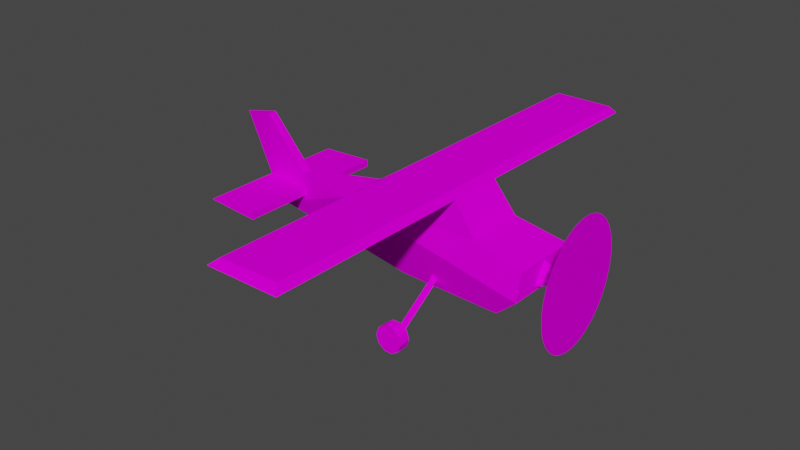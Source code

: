 # Source: spn_redbaron.blend  (saved by Blender 3.3.6; exported with 4.5.12 LTS)
import bpy
from mathutils import Matrix  # noqa: F401  (used for matrix-valued properties, if any)

bpy.ops.wm.read_factory_settings(use_empty=True)
scene = bpy.context.scene
scene.name = 'Scene'

# ---- collections
col_collection = bpy.data.collections.new('Collection'); scene.collection.children.link(col_collection)

# ---- images (referenced by path relative to the original .blend; pixels are not part of the script)
import os
ASSET_DIR = os.environ.get("B2B_ASSET_DIR", "")  # directory of the original .blend (textures are referenced by path, not embedded)
HERE = os.path.dirname(os.path.abspath(__file__))  # packed textures are extracted next to this script under _unpacked/

def load_image(name, relpath, width, height, colorspace="sRGB"):
    """Load a texture the original file referenced (path relative to the .blend, or extracted next to this script)."""
    p = next((c for c in (os.path.join(HERE, relpath), os.path.join(ASSET_DIR, relpath)) if relpath and os.path.exists(c)), "")
    if p:
        img = bpy.data.images.load(p, check_existing=True)
        img.name = name
    else:  # same state as the original file: an image datablock whose file is absent (Cycles renders it pink)
        img = bpy.data.images.new(name, width, height)
        img.source = "FILE"
        img.filepath = "//" + (relpath or name)
    img.colorspace_settings.name = colorspace
    return img
img_level5_sandsurface_png_001 = load_image('level5_sandsurface.png.001', 'level5_sandsurface.png', 1024, 1024, 'sRGB')
img_level5_rock2_png_001 = load_image('level5_rock2.png.001', 'level5_rock2.png', 1024, 1024, 'sRGB')
img_level5_lighthbar_png_001 = load_image('level5_lighthbar.png.001', 'level5_lighthbar.png', 1024, 1024, 'sRGB')
img_level5_bush2_png_001 = load_image('level5_bush2.png.001', 'level5_bush2.png', 1024, 1024, 'sRGB')
img_level5_wallnotwhite128_png_001 = load_image('level5_wallnotwhite128.png.001', 'level5_wallnotwhite128.png', 1024, 1024, 'sRGB')
img_level5_sea64_png_001 = load_image('level5_sea64.png.001', 'level5_sea64.png', 1024, 1024, 'sRGB')
img_level5_wall2_png_001 = load_image('level5_wall2.png.001', 'level5_wall2.png', 1024, 1024, 'sRGB')
img_level5_sandrock64_png_001 = load_image('level5_sandrock64.png.001', 'level5_sandrock64.png', 1024, 1024, 'sRGB')
img_level5_wall_png_001 = load_image('level5_wall.png.001', 'level5_wall.png', 1024, 1024, 'sRGB')
img_level5_hotel2_png_001 = load_image('level5_hotel2.png.001', 'level5_hotel2.png', 1024, 1024, 'sRGB')
img_level5_sand2sea_png_001 = load_image('level5_sand2sea.png.001', 'level5_sand2sea.png', 1024, 1024, 'sRGB')
img_level5_wood_png_001 = load_image('level5_wood.png.001', 'level5_wood.png', 1024, 1024, 'sRGB')
img_level5_jetskipage2_png_001 = load_image('level5_jetskipage2.png.001', 'level5_jetskipage2.png', 1024, 1024, 'sRGB')
img_level5_hotelc_png_001 = load_image('level5_hotelc.png.001', 'level5_hotelc.png', 1024, 1024, 'sRGB')
img_level5_palmbark_png_001 = load_image('level5_palmbark.png.001', 'level5_palmbark.png', 1024, 1024, 'sRGB')
img_level5_hotel3_png_001 = load_image('level5_hotel3.png.001', 'level5_hotel3.png', 1024, 1024, 'sRGB')
img_level5_psx_hotel1x_png_001 = load_image('level5_psx_hotel1x.png.001', 'level5_psx_hotel1x.png', 1024, 1024, 'sRGB')
img_level5_psx_hotel1_png_001 = load_image('level5_psx_hotel1.png.001', 'level5_psx_hotel1.png', 1024, 1024, 'sRGB')
img_level5_hotel1_png_001 = load_image('level5_hotel1.png.001', 'level5_hotel1.png', 1024, 1024, 'sRGB')
img_level5_roofwall_png_001 = load_image('level5_roofwall.png.001', 'level5_roofwall.png', 1024, 1024, 'sRGB')
img_level5_roof_png_001 = load_image('level5_roof.png.001', 'level5_roof.png', 1024, 1024, 'sRGB')
img_level5_hotela_png_001 = load_image('level5_hotela.png.001', 'level5_hotela.png', 1024, 1024, 'sRGB')
img_level5_hotelb_png_001 = load_image('level5_hotelb.png.001', 'level5_hotelb.png', 1024, 1024, 'sRGB')
img_level5_sponser1_png_001 = load_image('level5_sponser1.png.001', 'level5_sponser1.png', 1024, 1024, 'sRGB')
img_level5_surfboards2_png_001 = load_image('level5_surfboards2.png.001', 'level5_surfboards2.png', 1024, 1024, 'sRGB')
img_level5_umb64_png_001 = load_image('level5_umb64.png.001', 'level5_umb64.png', 1024, 1024, 'sRGB')
img_level5_sponser2_png_001 = load_image('level5_sponser2.png.001', 'level5_sponser2.png', 1024, 1024, 'sRGB')
img_level5_sponser3_png_001 = load_image('level5_sponser3.png.001', 'level5_sponser3.png', 1024, 1024, 'sRGB')
img_level5_seagull64_png_001 = load_image('level5_seagull64.png.001', 'level5_seagull64.png', 1024, 1024, 'sRGB')
img_level5_speedb128_png_001 = load_image('level5_speedb128.png.001', 'level5_speedb128.png', 1024, 1024, 'sRGB')
img_level5_flagspain64_png_001 = load_image('level5_flagspain64.png.001', 'level5_flagspain64.png', 1024, 1024, 'sRGB')
img_level5_plane_png_001 = load_image('level5_plane.png.001', 'level5_plane.png', 1024, 1024, 'sRGB')
img_level5_heliblade64_png_001 = load_image('level5_heliblade64.png.001', 'level5_heliblade64.png', 1024, 1024, 'sRGB')
img_trackset00_trk_c1_straight_png = load_image('trackset00_trk_c1_straight.png', 'trackset00_trk_c1_straight.png', 1024, 1024, 'sRGB')
img_trackset00_trk_sidewall_sand_png = load_image('trackset00_trk_sidewall_sand.png', 'trackset00_trk_sidewall_sand.png', 1024, 1024, 'sRGB')
img_trackset00_trk_c1_inout_png = load_image('trackset00_trk_c1_inout.png', 'trackset00_trk_c1_inout.png', 1024, 1024, 'sRGB')
img_trackset00_trk_c1_hill_png = load_image('trackset00_trk_c1_hill.png', 'trackset00_trk_c1_hill.png', 1024, 1024, 'sRGB')
img_trackset00_trk_c1_topend_png = load_image('trackset00_trk_c1_topend.png', 'trackset00_trk_c1_topend.png', 1024, 1024, 'sRGB')
img_trackset00_trk_64chevrons_png = load_image('trackset00_trk_64chevrons.png', 'trackset00_trk_64chevrons.png', 1024, 1024, 'sRGB')
img_trackset00_trk_curb_png = load_image('trackset00_trk_curb.png', 'trackset00_trk_curb.png', 1024, 1024, 'sRGB')
img_trackset00_trk_c1_turn_png = load_image('trackset00_trk_c1_turn.png', 'trackset00_trk_c1_turn.png', 1024, 1024, 'sRGB')
img_trackset00_trk_s3_sandhalf_png = load_image('trackset00_trk_s3_sandhalf.png', 'trackset00_trk_s3_sandhalf.png', 1024, 1024, 'sRGB')
img_trackset00_trk_s2_sandpatch_png = load_image('trackset00_trk_s2_sandpatch.png', 'trackset00_trk_s2_sandpatch.png', 1024, 1024, 'sRGB')
img_trackset00_trk_pitwall_png = load_image('trackset00_trk_pitwall.png', 'trackset00_trk_pitwall.png', 1024, 1024, 'sRGB')
img_trackset00_trk_pitmetal_png = load_image('trackset00_trk_pitmetal.png', 'trackset00_trk_pitmetal.png', 1024, 1024, 'sRGB')
img_trackset00_trk_64chevback_png = load_image('trackset00_trk_64chevback.png', 'trackset00_trk_64chevback.png', 1024, 1024, 'sRGB')
img_trackset00_trk_startline_png = load_image('trackset00_trk_startline.png', 'trackset00_trk_startline.png', 1024, 1024, 'sRGB')
img_trackset00_trk_pitfloor_png = load_image('trackset00_trk_pitfloor.png', 'trackset00_trk_pitfloor.png', 1024, 1024, 'sRGB')
img_trackset00_trk_tubeglass_png = load_image('trackset00_trk_tubeglass.png', 'trackset00_trk_tubeglass.png', 1024, 1024, 'sRGB')
img_trackset00_trk_pitchevrons_png = load_image('trackset00_trk_pitchevrons.png', 'trackset00_trk_pitchevrons.png', 1024, 1024, 'sRGB')
img_trackset00_trk_warninglight_png = load_image('trackset00_trk_warninglight.png', 'trackset00_trk_warninglight.png', 1024, 1024, 'sRGB')
img_trackset00_trk_c2_inout_png = load_image('trackset00_trk_c2_inout.png', 'trackset00_trk_c2_inout.png', 1024, 1024, 'sRGB')
img_trackset00_trk_c2_hill_png = load_image('trackset00_trk_c2_hill.png', 'trackset00_trk_c2_hill.png', 1024, 1024, 'sRGB')
img_level5_sandsurface_png_002 = load_image('level5_sandsurface.png.002', 'level5_sandsurface.png', 1024, 1024, 'sRGB')
img_level5_rock2_png_002 = load_image('level5_rock2.png.002', 'level5_rock2.png', 1024, 1024, 'sRGB')
img_level5_lighthbar_png_002 = load_image('level5_lighthbar.png.002', 'level5_lighthbar.png', 1024, 1024, 'sRGB')
img_level5_bush2_png_002 = load_image('level5_bush2.png.002', 'level5_bush2.png', 1024, 1024, 'sRGB')
img_level5_wallnotwhite128_png_002 = load_image('level5_wallnotwhite128.png.002', 'level5_wallnotwhite128.png', 1024, 1024, 'sRGB')
img_level5_sea64_png_002 = load_image('level5_sea64.png.002', 'level5_sea64.png', 1024, 1024, 'sRGB')
img_level5_wall2_png_002 = load_image('level5_wall2.png.002', 'level5_wall2.png', 1024, 1024, 'sRGB')
img_level5_sandrock64_png_002 = load_image('level5_sandrock64.png.002', 'level5_sandrock64.png', 1024, 1024, 'sRGB')
img_level5_wall_png_002 = load_image('level5_wall.png.002', 'level5_wall.png', 1024, 1024, 'sRGB')
img_level5_hotel2_png_002 = load_image('level5_hotel2.png.002', 'level5_hotel2.png', 1024, 1024, 'sRGB')
img_level5_sand2sea_png_002 = load_image('level5_sand2sea.png.002', 'level5_sand2sea.png', 1024, 1024, 'sRGB')
img_level5_wood_png_002 = load_image('level5_wood.png.002', 'level5_wood.png', 1024, 1024, 'sRGB')
img_level5_jetskipage2_png_002 = load_image('level5_jetskipage2.png.002', 'level5_jetskipage2.png', 1024, 1024, 'sRGB')
img_level5_hotelc_png_002 = load_image('level5_hotelc.png.002', 'level5_hotelc.png', 1024, 1024, 'sRGB')
img_level5_palmbark_png_002 = load_image('level5_palmbark.png.002', 'level5_palmbark.png', 1024, 1024, 'sRGB')
img_level5_hotel3_png_002 = load_image('level5_hotel3.png.002', 'level5_hotel3.png', 1024, 1024, 'sRGB')
img_level5_psx_hotel1x_png_002 = load_image('level5_psx_hotel1x.png.002', 'level5_psx_hotel1x.png', 1024, 1024, 'sRGB')
img_level5_psx_hotel1_png_002 = load_image('level5_psx_hotel1.png.002', 'level5_psx_hotel1.png', 1024, 1024, 'sRGB')
img_level5_hotel1_png_002 = load_image('level5_hotel1.png.002', 'level5_hotel1.png', 1024, 1024, 'sRGB')
img_level5_roofwall_png_002 = load_image('level5_roofwall.png.002', 'level5_roofwall.png', 1024, 1024, 'sRGB')
img_level5_roof_png_002 = load_image('level5_roof.png.002', 'level5_roof.png', 1024, 1024, 'sRGB')
img_level5_hotela_png_002 = load_image('level5_hotela.png.002', 'level5_hotela.png', 1024, 1024, 'sRGB')
img_level5_hotelb_png_002 = load_image('level5_hotelb.png.002', 'level5_hotelb.png', 1024, 1024, 'sRGB')
img_level5_sponser1_png_002 = load_image('level5_sponser1.png.002', 'level5_sponser1.png', 1024, 1024, 'sRGB')
img_level5_surfboards2_png_002 = load_image('level5_surfboards2.png.002', 'level5_surfboards2.png', 1024, 1024, 'sRGB')
img_level5_umb64_png_002 = load_image('level5_umb64.png.002', 'level5_umb64.png', 1024, 1024, 'sRGB')
img_level5_sponser2_png_002 = load_image('level5_sponser2.png.002', 'level5_sponser2.png', 1024, 1024, 'sRGB')
img_level5_sponser3_png_002 = load_image('level5_sponser3.png.002', 'level5_sponser3.png', 1024, 1024, 'sRGB')
img_level5_seagull64_png_002 = load_image('level5_seagull64.png.002', 'level5_seagull64.png', 1024, 1024, 'sRGB')
img_level5_speedb128_png_002 = load_image('level5_speedb128.png.002', 'level5_speedb128.png', 1024, 1024, 'sRGB')
img_level5_flagspain64_png_002 = load_image('level5_flagspain64.png.002', 'level5_flagspain64.png', 1024, 1024, 'sRGB')
img_level5_plane_png_002 = load_image('level5_plane.png.002', 'level5_plane.png', 1024, 1024, 'sRGB')
img_level5_heliblade64_png_002 = load_image('level5_heliblade64.png.002', 'level5_heliblade64.png', 1024, 1024, 'sRGB')
img_trackset00_trk_c1_straight_png_001 = load_image('trackset00_trk_c1_straight.png.001', 'trackset00_trk_c1_straight.png', 1024, 1024, 'sRGB')
img_trackset00_trk_sidewall_sand_png_001 = load_image('trackset00_trk_sidewall_sand.png.001', 'trackset00_trk_sidewall_sand.png', 1024, 1024, 'sRGB')
img_trackset00_trk_c1_inout_png_001 = load_image('trackset00_trk_c1_inout.png.001', 'trackset00_trk_c1_inout.png', 1024, 1024, 'sRGB')
img_trackset00_trk_c1_hill_png_001 = load_image('trackset00_trk_c1_hill.png.001', 'trackset00_trk_c1_hill.png', 1024, 1024, 'sRGB')
img_trackset00_trk_c1_topend_png_001 = load_image('trackset00_trk_c1_topend.png.001', 'trackset00_trk_c1_topend.png', 1024, 1024, 'sRGB')
img_trackset00_trk_64chevrons_png_001 = load_image('trackset00_trk_64chevrons.png.001', 'trackset00_trk_64chevrons.png', 1024, 1024, 'sRGB')
img_trackset00_trk_curb_png_001 = load_image('trackset00_trk_curb.png.001', 'trackset00_trk_curb.png', 1024, 1024, 'sRGB')
img_trackset00_trk_c1_turn_png_001 = load_image('trackset00_trk_c1_turn.png.001', 'trackset00_trk_c1_turn.png', 1024, 1024, 'sRGB')
img_trackset00_trk_s3_sandhalf_png_001 = load_image('trackset00_trk_s3_sandhalf.png.001', 'trackset00_trk_s3_sandhalf.png', 1024, 1024, 'sRGB')
img_trackset00_trk_s2_sandpatch_png_001 = load_image('trackset00_trk_s2_sandpatch.png.001', 'trackset00_trk_s2_sandpatch.png', 1024, 1024, 'sRGB')
img_trackset00_trk_pitwall_png_001 = load_image('trackset00_trk_pitwall.png.001', 'trackset00_trk_pitwall.png', 1024, 1024, 'sRGB')
img_trackset00_trk_pitmetal_png_001 = load_image('trackset00_trk_pitmetal.png.001', 'trackset00_trk_pitmetal.png', 1024, 1024, 'sRGB')
img_trackset00_trk_64chevback_png_001 = load_image('trackset00_trk_64chevback.png.001', 'trackset00_trk_64chevback.png', 1024, 1024, 'sRGB')
img_trackset00_trk_startline_png_001 = load_image('trackset00_trk_startline.png.001', 'trackset00_trk_startline.png', 1024, 1024, 'sRGB')
img_trackset00_trk_pitfloor_png_001 = load_image('trackset00_trk_pitfloor.png.001', 'trackset00_trk_pitfloor.png', 1024, 1024, 'sRGB')
img_trackset00_trk_tubeglass_png_001 = load_image('trackset00_trk_tubeglass.png.001', 'trackset00_trk_tubeglass.png', 1024, 1024, 'sRGB')
img_trackset00_trk_pitchevrons_png_001 = load_image('trackset00_trk_pitchevrons.png.001', 'trackset00_trk_pitchevrons.png', 1024, 1024, 'sRGB')
img_trackset00_trk_warninglight_png_001 = load_image('trackset00_trk_warninglight.png.001', 'trackset00_trk_warninglight.png', 1024, 1024, 'sRGB')
img_trackset00_trk_c2_inout_png_001 = load_image('trackset00_trk_c2_inout.png.001', 'trackset00_trk_c2_inout.png', 1024, 1024, 'sRGB')
img_trackset00_trk_c2_hill_png_001 = load_image('trackset00_trk_c2_hill.png.001', 'trackset00_trk_c2_hill.png', 1024, 1024, 'sRGB')

# ---- materials (node trees are filled in below, after node groups)
mat_level5_sandsurface = bpy.data.materials.new('level5_sandsurface')
mat_level5_sandsurface.alpha_threshold = 0.0
mat_level5_sandsurface.use_transparent_shadow = False
mat_level5_sandsurface.diffuse_color = (1.0, 1.0, 1.0, 1.0)
mat_level5_sandsurface.roughness = 0.5
mat_level5_rock2 = bpy.data.materials.new('level5_rock2')
mat_level5_rock2.alpha_threshold = 0.0
mat_level5_rock2.use_transparent_shadow = False
mat_level5_rock2.diffuse_color = (1.0, 1.0, 1.0, 1.0)
mat_level5_rock2.roughness = 0.5
mat_level5_lighthbar = bpy.data.materials.new('level5_lighthbar')
mat_level5_lighthbar.alpha_threshold = 0.0
mat_level5_lighthbar.use_transparent_shadow = False
mat_level5_lighthbar.diffuse_color = (1.0, 1.0, 1.0, 1.0)
mat_level5_lighthbar.roughness = 0.5
mat_level5_bush2 = bpy.data.materials.new('level5_bush2')
mat_level5_bush2.alpha_threshold = 0.0
mat_level5_bush2.use_transparent_shadow = False
mat_level5_bush2.diffuse_color = (1.0, 1.0, 1.0, 1.0)
mat_level5_bush2.roughness = 0.5
mat_level5_wallnotwhite128 = bpy.data.materials.new('level5_wallnotwhite128')
mat_level5_wallnotwhite128.alpha_threshold = 0.0
mat_level5_wallnotwhite128.use_transparent_shadow = False
mat_level5_wallnotwhite128.diffuse_color = (1.0, 1.0, 1.0, 1.0)
mat_level5_wallnotwhite128.roughness = 0.5
mat_level5_sea64 = bpy.data.materials.new('level5_sea64')
mat_level5_sea64.alpha_threshold = 0.0
mat_level5_sea64.use_transparent_shadow = False
mat_level5_sea64.diffuse_color = (1.0, 1.0, 1.0, 1.0)
mat_level5_sea64.roughness = 0.5
mat_level5_wall2 = bpy.data.materials.new('level5_wall2')
mat_level5_wall2.alpha_threshold = 0.0
mat_level5_wall2.use_transparent_shadow = False
mat_level5_wall2.diffuse_color = (1.0, 1.0, 1.0, 1.0)
mat_level5_wall2.roughness = 0.5
mat_level5_sandrock64 = bpy.data.materials.new('level5_sandrock64')
mat_level5_sandrock64.alpha_threshold = 0.0
mat_level5_sandrock64.use_transparent_shadow = False
mat_level5_sandrock64.diffuse_color = (1.0, 1.0, 1.0, 1.0)
mat_level5_sandrock64.roughness = 0.5
mat_level5_wall = bpy.data.materials.new('level5_wall')
mat_level5_wall.alpha_threshold = 0.0
mat_level5_wall.use_transparent_shadow = False
mat_level5_wall.diffuse_color = (1.0, 1.0, 1.0, 1.0)
mat_level5_wall.roughness = 0.5
mat_level5_hotel2 = bpy.data.materials.new('level5_hotel2')
mat_level5_hotel2.alpha_threshold = 0.0
mat_level5_hotel2.use_transparent_shadow = False
mat_level5_hotel2.diffuse_color = (1.0, 1.0, 1.0, 1.0)
mat_level5_hotel2.roughness = 0.5
mat_level5_sand2sea = bpy.data.materials.new('level5_sand2sea')
mat_level5_sand2sea.alpha_threshold = 0.0
mat_level5_sand2sea.use_transparent_shadow = False
mat_level5_sand2sea.diffuse_color = (1.0, 1.0, 1.0, 1.0)
mat_level5_sand2sea.roughness = 0.5
mat_level5_wood = bpy.data.materials.new('level5_wood')
mat_level5_wood.alpha_threshold = 0.0
mat_level5_wood.use_transparent_shadow = False
mat_level5_wood.diffuse_color = (1.0, 1.0, 1.0, 1.0)
mat_level5_wood.roughness = 0.5
mat_level5_jetskipage2 = bpy.data.materials.new('level5_jetskipage2')
mat_level5_jetskipage2.alpha_threshold = 0.0
mat_level5_jetskipage2.use_transparent_shadow = False
mat_level5_jetskipage2.diffuse_color = (1.0, 1.0, 1.0, 1.0)
mat_level5_jetskipage2.roughness = 0.5
mat_level5_hotelc = bpy.data.materials.new('level5_hotelc')
mat_level5_hotelc.alpha_threshold = 0.0
mat_level5_hotelc.use_transparent_shadow = False
mat_level5_hotelc.diffuse_color = (1.0, 1.0, 1.0, 1.0)
mat_level5_hotelc.roughness = 0.5
mat_level5_palmbark = bpy.data.materials.new('level5_palmbark')
mat_level5_palmbark.alpha_threshold = 0.0
mat_level5_palmbark.use_transparent_shadow = False
mat_level5_palmbark.diffuse_color = (1.0, 1.0, 1.0, 1.0)
mat_level5_palmbark.roughness = 0.5
mat_level5_hotel3 = bpy.data.materials.new('level5_hotel3')
mat_level5_hotel3.alpha_threshold = 0.0
mat_level5_hotel3.use_transparent_shadow = False
mat_level5_hotel3.diffuse_color = (1.0, 1.0, 1.0, 1.0)
mat_level5_hotel3.roughness = 0.5
mat_level5_psx_hotel1x = bpy.data.materials.new('level5_psx_hotel1x')
mat_level5_psx_hotel1x.alpha_threshold = 0.0
mat_level5_psx_hotel1x.use_transparent_shadow = False
mat_level5_psx_hotel1x.diffuse_color = (1.0, 1.0, 1.0, 1.0)
mat_level5_psx_hotel1x.roughness = 0.5
mat_level5_psx_hotel1 = bpy.data.materials.new('level5_psx_hotel1')
mat_level5_psx_hotel1.alpha_threshold = 0.0
mat_level5_psx_hotel1.use_transparent_shadow = False
mat_level5_psx_hotel1.diffuse_color = (1.0, 1.0, 1.0, 1.0)
mat_level5_psx_hotel1.roughness = 0.5
mat_level5_hotel1 = bpy.data.materials.new('level5_hotel1')
mat_level5_hotel1.alpha_threshold = 0.0
mat_level5_hotel1.use_transparent_shadow = False
mat_level5_hotel1.diffuse_color = (1.0, 1.0, 1.0, 1.0)
mat_level5_hotel1.roughness = 0.5
mat_level5_roofwall = bpy.data.materials.new('level5_roofwall')
mat_level5_roofwall.alpha_threshold = 0.0
mat_level5_roofwall.use_transparent_shadow = False
mat_level5_roofwall.diffuse_color = (1.0, 1.0, 1.0, 1.0)
mat_level5_roofwall.roughness = 0.5
mat_level5_roof = bpy.data.materials.new('level5_roof')
mat_level5_roof.alpha_threshold = 0.0
mat_level5_roof.use_transparent_shadow = False
mat_level5_roof.diffuse_color = (1.0, 1.0, 1.0, 1.0)
mat_level5_roof.roughness = 0.5
mat_level5_hotela = bpy.data.materials.new('level5_hotela')
mat_level5_hotela.alpha_threshold = 0.0
mat_level5_hotela.use_transparent_shadow = False
mat_level5_hotela.diffuse_color = (1.0, 1.0, 1.0, 1.0)
mat_level5_hotela.roughness = 0.5
mat_level5_hotelb = bpy.data.materials.new('level5_hotelb')
mat_level5_hotelb.alpha_threshold = 0.0
mat_level5_hotelb.use_transparent_shadow = False
mat_level5_hotelb.diffuse_color = (1.0, 1.0, 1.0, 1.0)
mat_level5_hotelb.roughness = 0.5
mat_level5_sponser1 = bpy.data.materials.new('level5_sponser1')
mat_level5_sponser1.alpha_threshold = 0.0
mat_level5_sponser1.use_transparent_shadow = False
mat_level5_sponser1.diffuse_color = (1.0, 1.0, 1.0, 1.0)
mat_level5_sponser1.roughness = 0.5
mat_level5_surfboards2 = bpy.data.materials.new('level5_surfboards2')
mat_level5_surfboards2.alpha_threshold = 0.0
mat_level5_surfboards2.use_transparent_shadow = False
mat_level5_surfboards2.diffuse_color = (1.0, 1.0, 1.0, 1.0)
mat_level5_surfboards2.roughness = 0.5
mat_level5_umb64 = bpy.data.materials.new('level5_umb64')
mat_level5_umb64.alpha_threshold = 0.0
mat_level5_umb64.use_transparent_shadow = False
mat_level5_umb64.diffuse_color = (1.0, 1.0, 1.0, 1.0)
mat_level5_umb64.roughness = 0.5
mat_level5_sponser2 = bpy.data.materials.new('level5_sponser2')
mat_level5_sponser2.alpha_threshold = 0.0
mat_level5_sponser2.use_transparent_shadow = False
mat_level5_sponser2.diffuse_color = (1.0, 1.0, 1.0, 1.0)
mat_level5_sponser2.roughness = 0.5
mat_level5_sponser3 = bpy.data.materials.new('level5_sponser3')
mat_level5_sponser3.alpha_threshold = 0.0
mat_level5_sponser3.use_transparent_shadow = False
mat_level5_sponser3.diffuse_color = (1.0, 1.0, 1.0, 1.0)
mat_level5_sponser3.roughness = 0.5
mat_level5_seagull64 = bpy.data.materials.new('level5_seagull64')
mat_level5_seagull64.alpha_threshold = 0.0
mat_level5_seagull64.use_transparent_shadow = False
mat_level5_seagull64.diffuse_color = (1.0, 1.0, 1.0, 1.0)
mat_level5_seagull64.roughness = 0.5
mat_level5_speedb128 = bpy.data.materials.new('level5_speedb128')
mat_level5_speedb128.alpha_threshold = 0.0
mat_level5_speedb128.use_transparent_shadow = False
mat_level5_speedb128.diffuse_color = (1.0, 1.0, 1.0, 1.0)
mat_level5_speedb128.roughness = 0.5
mat_level5_flagspain64 = bpy.data.materials.new('level5_flagspain64')
mat_level5_flagspain64.alpha_threshold = 0.0
mat_level5_flagspain64.use_transparent_shadow = False
mat_level5_flagspain64.diffuse_color = (1.0, 1.0, 1.0, 1.0)
mat_level5_flagspain64.roughness = 0.5
mat_level5_plane = bpy.data.materials.new('level5_plane')
mat_level5_plane.alpha_threshold = 0.0
mat_level5_plane.use_transparent_shadow = False
mat_level5_plane.diffuse_color = (1.0, 1.0, 1.0, 1.0)
mat_level5_plane.roughness = 0.5
mat_level5_heliblade64 = bpy.data.materials.new('level5_heliblade64')
mat_level5_heliblade64.alpha_threshold = 0.0
mat_level5_heliblade64.use_transparent_shadow = False
mat_level5_heliblade64.diffuse_color = (1.0, 1.0, 1.0, 1.0)
mat_level5_heliblade64.roughness = 0.5
mat_trackset00_trk_c1_straight = bpy.data.materials.new('trackset00_trk_c1_straight')
mat_trackset00_trk_c1_straight.alpha_threshold = 0.0
mat_trackset00_trk_c1_straight.use_transparent_shadow = False
mat_trackset00_trk_c1_straight.diffuse_color = (1.0, 1.0, 1.0, 1.0)
mat_trackset00_trk_c1_straight.roughness = 0.5
mat_trackset00_trk_sidewall_sand = bpy.data.materials.new('trackset00_trk_sidewall_sand')
mat_trackset00_trk_sidewall_sand.alpha_threshold = 0.0
mat_trackset00_trk_sidewall_sand.use_transparent_shadow = False
mat_trackset00_trk_sidewall_sand.diffuse_color = (1.0, 1.0, 1.0, 1.0)
mat_trackset00_trk_sidewall_sand.roughness = 0.5
mat_trackset00_trk_c1_inout = bpy.data.materials.new('trackset00_trk_c1_inout')
mat_trackset00_trk_c1_inout.alpha_threshold = 0.0
mat_trackset00_trk_c1_inout.use_transparent_shadow = False
mat_trackset00_trk_c1_inout.diffuse_color = (1.0, 1.0, 1.0, 1.0)
mat_trackset00_trk_c1_inout.roughness = 0.5
mat_trackset00_trk_c1_hill = bpy.data.materials.new('trackset00_trk_c1_hill')
mat_trackset00_trk_c1_hill.alpha_threshold = 0.0
mat_trackset00_trk_c1_hill.use_transparent_shadow = False
mat_trackset00_trk_c1_hill.diffuse_color = (1.0, 1.0, 1.0, 1.0)
mat_trackset00_trk_c1_hill.roughness = 0.5
mat_trackset00_trk_c1_topend = bpy.data.materials.new('trackset00_trk_c1_topend')
mat_trackset00_trk_c1_topend.alpha_threshold = 0.0
mat_trackset00_trk_c1_topend.use_transparent_shadow = False
mat_trackset00_trk_c1_topend.diffuse_color = (1.0, 1.0, 1.0, 1.0)
mat_trackset00_trk_c1_topend.roughness = 0.5
mat_trackset00_trk_64chevrons = bpy.data.materials.new('trackset00_trk_64chevrons')
mat_trackset00_trk_64chevrons.alpha_threshold = 0.0
mat_trackset00_trk_64chevrons.use_transparent_shadow = False
mat_trackset00_trk_64chevrons.diffuse_color = (1.0, 1.0, 1.0, 1.0)
mat_trackset00_trk_64chevrons.roughness = 0.5
mat_trackset00_trk_curb = bpy.data.materials.new('trackset00_trk_curb')
mat_trackset00_trk_curb.alpha_threshold = 0.0
mat_trackset00_trk_curb.use_transparent_shadow = False
mat_trackset00_trk_curb.diffuse_color = (1.0, 1.0, 1.0, 1.0)
mat_trackset00_trk_curb.roughness = 0.5
mat_trackset00_trk_c1_turn = bpy.data.materials.new('trackset00_trk_c1_turn')
mat_trackset00_trk_c1_turn.alpha_threshold = 0.0
mat_trackset00_trk_c1_turn.use_transparent_shadow = False
mat_trackset00_trk_c1_turn.diffuse_color = (1.0, 1.0, 1.0, 1.0)
mat_trackset00_trk_c1_turn.roughness = 0.5
mat_trackset00_trk_s3_sandhalf = bpy.data.materials.new('trackset00_trk_s3_sandhalf')
mat_trackset00_trk_s3_sandhalf.alpha_threshold = 0.0
mat_trackset00_trk_s3_sandhalf.use_transparent_shadow = False
mat_trackset00_trk_s3_sandhalf.diffuse_color = (1.0, 1.0, 1.0, 1.0)
mat_trackset00_trk_s3_sandhalf.roughness = 0.5
mat_trackset00_trk_s2_sandpatch = bpy.data.materials.new('trackset00_trk_s2_sandpatch')
mat_trackset00_trk_s2_sandpatch.alpha_threshold = 0.0
mat_trackset00_trk_s2_sandpatch.use_transparent_shadow = False
mat_trackset00_trk_s2_sandpatch.diffuse_color = (1.0, 1.0, 1.0, 1.0)
mat_trackset00_trk_s2_sandpatch.roughness = 0.5
mat_trackset00_trk_pitwall = bpy.data.materials.new('trackset00_trk_pitwall')
mat_trackset00_trk_pitwall.alpha_threshold = 0.0
mat_trackset00_trk_pitwall.use_transparent_shadow = False
mat_trackset00_trk_pitwall.diffuse_color = (1.0, 1.0, 1.0, 1.0)
mat_trackset00_trk_pitwall.roughness = 0.5
mat_trackset00_trk_pitmetal = bpy.data.materials.new('trackset00_trk_pitmetal')
mat_trackset00_trk_pitmetal.alpha_threshold = 0.0
mat_trackset00_trk_pitmetal.use_transparent_shadow = False
mat_trackset00_trk_pitmetal.diffuse_color = (1.0, 1.0, 1.0, 1.0)
mat_trackset00_trk_pitmetal.roughness = 0.5
mat_trackset00_trk_64chevback = bpy.data.materials.new('trackset00_trk_64chevback')
mat_trackset00_trk_64chevback.alpha_threshold = 0.0
mat_trackset00_trk_64chevback.use_transparent_shadow = False
mat_trackset00_trk_64chevback.diffuse_color = (1.0, 1.0, 1.0, 1.0)
mat_trackset00_trk_64chevback.roughness = 0.5
mat_trackset00_trk_startline = bpy.data.materials.new('trackset00_trk_startline')
mat_trackset00_trk_startline.alpha_threshold = 0.0
mat_trackset00_trk_startline.use_transparent_shadow = False
mat_trackset00_trk_startline.diffuse_color = (1.0, 1.0, 1.0, 1.0)
mat_trackset00_trk_startline.roughness = 0.5
mat_trackset00_trk_pitfloor = bpy.data.materials.new('trackset00_trk_pitfloor')
mat_trackset00_trk_pitfloor.alpha_threshold = 0.0
mat_trackset00_trk_pitfloor.use_transparent_shadow = False
mat_trackset00_trk_pitfloor.diffuse_color = (1.0, 1.0, 1.0, 1.0)
mat_trackset00_trk_pitfloor.roughness = 0.5
mat_trackset00_trk_tubeglass = bpy.data.materials.new('trackset00_trk_tubeglass')
mat_trackset00_trk_tubeglass.alpha_threshold = 0.0
mat_trackset00_trk_tubeglass.use_transparent_shadow = False
mat_trackset00_trk_tubeglass.diffuse_color = (1.0, 1.0, 1.0, 1.0)
mat_trackset00_trk_tubeglass.roughness = 0.5
mat_trackset00_trk_pitchevrons = bpy.data.materials.new('trackset00_trk_pitchevrons')
mat_trackset00_trk_pitchevrons.alpha_threshold = 0.0
mat_trackset00_trk_pitchevrons.use_transparent_shadow = False
mat_trackset00_trk_pitchevrons.diffuse_color = (1.0, 1.0, 1.0, 1.0)
mat_trackset00_trk_pitchevrons.roughness = 0.5
mat_trackset00_trk_warninglight = bpy.data.materials.new('trackset00_trk_warninglight')
mat_trackset00_trk_warninglight.alpha_threshold = 0.0
mat_trackset00_trk_warninglight.use_transparent_shadow = False
mat_trackset00_trk_warninglight.diffuse_color = (1.0, 1.0, 1.0, 1.0)
mat_trackset00_trk_warninglight.roughness = 0.5
mat_trackset00_trk_c2_inout = bpy.data.materials.new('trackset00_trk_c2_inout')
mat_trackset00_trk_c2_inout.alpha_threshold = 0.0
mat_trackset00_trk_c2_inout.use_transparent_shadow = False
mat_trackset00_trk_c2_inout.diffuse_color = (1.0, 1.0, 1.0, 1.0)
mat_trackset00_trk_c2_inout.roughness = 0.5
mat_trackset00_trk_c2_hill = bpy.data.materials.new('trackset00_trk_c2_hill')
mat_trackset00_trk_c2_hill.alpha_threshold = 0.0
mat_trackset00_trk_c2_hill.use_transparent_shadow = False
mat_trackset00_trk_c2_hill.diffuse_color = (1.0, 1.0, 1.0, 1.0)
mat_trackset00_trk_c2_hill.roughness = 0.5
mat_level5_sandsurface_001 = bpy.data.materials.new('level5_sandsurface.001')
mat_level5_sandsurface_001.alpha_threshold = 0.0
mat_level5_sandsurface_001.use_transparent_shadow = False
mat_level5_sandsurface_001.diffuse_color = (1.0, 1.0, 1.0, 1.0)
mat_level5_sandsurface_001.roughness = 0.5
mat_level5_rock2_001 = bpy.data.materials.new('level5_rock2.001')
mat_level5_rock2_001.alpha_threshold = 0.0
mat_level5_rock2_001.use_transparent_shadow = False
mat_level5_rock2_001.diffuse_color = (1.0, 1.0, 1.0, 1.0)
mat_level5_rock2_001.roughness = 0.5
mat_level5_lighthbar_001 = bpy.data.materials.new('level5_lighthbar.001')
mat_level5_lighthbar_001.alpha_threshold = 0.0
mat_level5_lighthbar_001.use_transparent_shadow = False
mat_level5_lighthbar_001.diffuse_color = (1.0, 1.0, 1.0, 1.0)
mat_level5_lighthbar_001.roughness = 0.5
mat_level5_bush2_001 = bpy.data.materials.new('level5_bush2.001')
mat_level5_bush2_001.alpha_threshold = 0.0
mat_level5_bush2_001.use_transparent_shadow = False
mat_level5_bush2_001.diffuse_color = (1.0, 1.0, 1.0, 1.0)
mat_level5_bush2_001.roughness = 0.5
mat_level5_wallnotwhite128_001 = bpy.data.materials.new('level5_wallnotwhite128.001')
mat_level5_wallnotwhite128_001.alpha_threshold = 0.0
mat_level5_wallnotwhite128_001.use_transparent_shadow = False
mat_level5_wallnotwhite128_001.diffuse_color = (1.0, 1.0, 1.0, 1.0)
mat_level5_wallnotwhite128_001.roughness = 0.5
mat_level5_sea64_001 = bpy.data.materials.new('level5_sea64.001')
mat_level5_sea64_001.alpha_threshold = 0.0
mat_level5_sea64_001.use_transparent_shadow = False
mat_level5_sea64_001.diffuse_color = (1.0, 1.0, 1.0, 1.0)
mat_level5_sea64_001.roughness = 0.5
mat_level5_wall2_001 = bpy.data.materials.new('level5_wall2.001')
mat_level5_wall2_001.alpha_threshold = 0.0
mat_level5_wall2_001.use_transparent_shadow = False
mat_level5_wall2_001.diffuse_color = (1.0, 1.0, 1.0, 1.0)
mat_level5_wall2_001.roughness = 0.5
mat_level5_sandrock64_001 = bpy.data.materials.new('level5_sandrock64.001')
mat_level5_sandrock64_001.alpha_threshold = 0.0
mat_level5_sandrock64_001.use_transparent_shadow = False
mat_level5_sandrock64_001.diffuse_color = (1.0, 1.0, 1.0, 1.0)
mat_level5_sandrock64_001.roughness = 0.5
mat_level5_wall_001 = bpy.data.materials.new('level5_wall.001')
mat_level5_wall_001.alpha_threshold = 0.0
mat_level5_wall_001.use_transparent_shadow = False
mat_level5_wall_001.diffuse_color = (1.0, 1.0, 1.0, 1.0)
mat_level5_wall_001.roughness = 0.5
mat_level5_hotel2_001 = bpy.data.materials.new('level5_hotel2.001')
mat_level5_hotel2_001.alpha_threshold = 0.0
mat_level5_hotel2_001.use_transparent_shadow = False
mat_level5_hotel2_001.diffuse_color = (1.0, 1.0, 1.0, 1.0)
mat_level5_hotel2_001.roughness = 0.5
mat_level5_sand2sea_001 = bpy.data.materials.new('level5_sand2sea.001')
mat_level5_sand2sea_001.alpha_threshold = 0.0
mat_level5_sand2sea_001.use_transparent_shadow = False
mat_level5_sand2sea_001.diffuse_color = (1.0, 1.0, 1.0, 1.0)
mat_level5_sand2sea_001.roughness = 0.5
mat_level5_wood_001 = bpy.data.materials.new('level5_wood.001')
mat_level5_wood_001.alpha_threshold = 0.0
mat_level5_wood_001.use_transparent_shadow = False
mat_level5_wood_001.diffuse_color = (1.0, 1.0, 1.0, 1.0)
mat_level5_wood_001.roughness = 0.5
mat_level5_jetskipage2_001 = bpy.data.materials.new('level5_jetskipage2.001')
mat_level5_jetskipage2_001.alpha_threshold = 0.0
mat_level5_jetskipage2_001.use_transparent_shadow = False
mat_level5_jetskipage2_001.diffuse_color = (1.0, 1.0, 1.0, 1.0)
mat_level5_jetskipage2_001.roughness = 0.5
mat_level5_hotelc_001 = bpy.data.materials.new('level5_hotelc.001')
mat_level5_hotelc_001.alpha_threshold = 0.0
mat_level5_hotelc_001.use_transparent_shadow = False
mat_level5_hotelc_001.diffuse_color = (1.0, 1.0, 1.0, 1.0)
mat_level5_hotelc_001.roughness = 0.5
mat_level5_palmbark_001 = bpy.data.materials.new('level5_palmbark.001')
mat_level5_palmbark_001.alpha_threshold = 0.0
mat_level5_palmbark_001.use_transparent_shadow = False
mat_level5_palmbark_001.diffuse_color = (1.0, 1.0, 1.0, 1.0)
mat_level5_palmbark_001.roughness = 0.5
mat_level5_hotel3_001 = bpy.data.materials.new('level5_hotel3.001')
mat_level5_hotel3_001.alpha_threshold = 0.0
mat_level5_hotel3_001.use_transparent_shadow = False
mat_level5_hotel3_001.diffuse_color = (1.0, 1.0, 1.0, 1.0)
mat_level5_hotel3_001.roughness = 0.5
mat_level5_psx_hotel1x_001 = bpy.data.materials.new('level5_psx_hotel1x.001')
mat_level5_psx_hotel1x_001.alpha_threshold = 0.0
mat_level5_psx_hotel1x_001.use_transparent_shadow = False
mat_level5_psx_hotel1x_001.diffuse_color = (1.0, 1.0, 1.0, 1.0)
mat_level5_psx_hotel1x_001.roughness = 0.5
mat_level5_psx_hotel1_001 = bpy.data.materials.new('level5_psx_hotel1.001')
mat_level5_psx_hotel1_001.alpha_threshold = 0.0
mat_level5_psx_hotel1_001.use_transparent_shadow = False
mat_level5_psx_hotel1_001.diffuse_color = (1.0, 1.0, 1.0, 1.0)
mat_level5_psx_hotel1_001.roughness = 0.5
mat_level5_hotel1_001 = bpy.data.materials.new('level5_hotel1.001')
mat_level5_hotel1_001.alpha_threshold = 0.0
mat_level5_hotel1_001.use_transparent_shadow = False
mat_level5_hotel1_001.diffuse_color = (1.0, 1.0, 1.0, 1.0)
mat_level5_hotel1_001.roughness = 0.5
mat_level5_roofwall_001 = bpy.data.materials.new('level5_roofwall.001')
mat_level5_roofwall_001.alpha_threshold = 0.0
mat_level5_roofwall_001.use_transparent_shadow = False
mat_level5_roofwall_001.diffuse_color = (1.0, 1.0, 1.0, 1.0)
mat_level5_roofwall_001.roughness = 0.5
mat_level5_roof_001 = bpy.data.materials.new('level5_roof.001')
mat_level5_roof_001.alpha_threshold = 0.0
mat_level5_roof_001.use_transparent_shadow = False
mat_level5_roof_001.diffuse_color = (1.0, 1.0, 1.0, 1.0)
mat_level5_roof_001.roughness = 0.5
mat_level5_hotela_001 = bpy.data.materials.new('level5_hotela.001')
mat_level5_hotela_001.alpha_threshold = 0.0
mat_level5_hotela_001.use_transparent_shadow = False
mat_level5_hotela_001.diffuse_color = (1.0, 1.0, 1.0, 1.0)
mat_level5_hotela_001.roughness = 0.5
mat_level5_hotelb_001 = bpy.data.materials.new('level5_hotelb.001')
mat_level5_hotelb_001.alpha_threshold = 0.0
mat_level5_hotelb_001.use_transparent_shadow = False
mat_level5_hotelb_001.diffuse_color = (1.0, 1.0, 1.0, 1.0)
mat_level5_hotelb_001.roughness = 0.5
mat_level5_sponser1_001 = bpy.data.materials.new('level5_sponser1.001')
mat_level5_sponser1_001.alpha_threshold = 0.0
mat_level5_sponser1_001.use_transparent_shadow = False
mat_level5_sponser1_001.diffuse_color = (1.0, 1.0, 1.0, 1.0)
mat_level5_sponser1_001.roughness = 0.5
mat_level5_surfboards2_001 = bpy.data.materials.new('level5_surfboards2.001')
mat_level5_surfboards2_001.alpha_threshold = 0.0
mat_level5_surfboards2_001.use_transparent_shadow = False
mat_level5_surfboards2_001.diffuse_color = (1.0, 1.0, 1.0, 1.0)
mat_level5_surfboards2_001.roughness = 0.5
mat_level5_umb64_001 = bpy.data.materials.new('level5_umb64.001')
mat_level5_umb64_001.alpha_threshold = 0.0
mat_level5_umb64_001.use_transparent_shadow = False
mat_level5_umb64_001.diffuse_color = (1.0, 1.0, 1.0, 1.0)
mat_level5_umb64_001.roughness = 0.5
mat_level5_sponser2_001 = bpy.data.materials.new('level5_sponser2.001')
mat_level5_sponser2_001.alpha_threshold = 0.0
mat_level5_sponser2_001.use_transparent_shadow = False
mat_level5_sponser2_001.diffuse_color = (1.0, 1.0, 1.0, 1.0)
mat_level5_sponser2_001.roughness = 0.5
mat_level5_sponser3_001 = bpy.data.materials.new('level5_sponser3.001')
mat_level5_sponser3_001.alpha_threshold = 0.0
mat_level5_sponser3_001.use_transparent_shadow = False
mat_level5_sponser3_001.diffuse_color = (1.0, 1.0, 1.0, 1.0)
mat_level5_sponser3_001.roughness = 0.5
mat_level5_seagull64_001 = bpy.data.materials.new('level5_seagull64.001')
mat_level5_seagull64_001.alpha_threshold = 0.0
mat_level5_seagull64_001.use_transparent_shadow = False
mat_level5_seagull64_001.diffuse_color = (1.0, 1.0, 1.0, 1.0)
mat_level5_seagull64_001.roughness = 0.5
mat_level5_speedb128_001 = bpy.data.materials.new('level5_speedb128.001')
mat_level5_speedb128_001.alpha_threshold = 0.0
mat_level5_speedb128_001.use_transparent_shadow = False
mat_level5_speedb128_001.diffuse_color = (1.0, 1.0, 1.0, 1.0)
mat_level5_speedb128_001.roughness = 0.5
mat_level5_flagspain64_001 = bpy.data.materials.new('level5_flagspain64.001')
mat_level5_flagspain64_001.alpha_threshold = 0.0
mat_level5_flagspain64_001.use_transparent_shadow = False
mat_level5_flagspain64_001.diffuse_color = (1.0, 1.0, 1.0, 1.0)
mat_level5_flagspain64_001.roughness = 0.5
mat_level5_plane_001 = bpy.data.materials.new('level5_plane.001')
mat_level5_plane_001.alpha_threshold = 0.0
mat_level5_plane_001.use_transparent_shadow = False
mat_level5_plane_001.diffuse_color = (1.0, 1.0, 1.0, 1.0)
mat_level5_plane_001.roughness = 0.5
mat_level5_heliblade64_001 = bpy.data.materials.new('level5_heliblade64.001')
mat_level5_heliblade64_001.alpha_threshold = 0.0
mat_level5_heliblade64_001.use_transparent_shadow = False
mat_level5_heliblade64_001.diffuse_color = (1.0, 1.0, 1.0, 1.0)
mat_level5_heliblade64_001.roughness = 0.5
mat_trackset00_trk_c1_straight_001 = bpy.data.materials.new('trackset00_trk_c1_straight.001')
mat_trackset00_trk_c1_straight_001.alpha_threshold = 0.0
mat_trackset00_trk_c1_straight_001.use_transparent_shadow = False
mat_trackset00_trk_c1_straight_001.diffuse_color = (1.0, 1.0, 1.0, 1.0)
mat_trackset00_trk_c1_straight_001.roughness = 0.5
mat_trackset00_trk_sidewall_sand_001 = bpy.data.materials.new('trackset00_trk_sidewall_sand.001')
mat_trackset00_trk_sidewall_sand_001.alpha_threshold = 0.0
mat_trackset00_trk_sidewall_sand_001.use_transparent_shadow = False
mat_trackset00_trk_sidewall_sand_001.diffuse_color = (1.0, 1.0, 1.0, 1.0)
mat_trackset00_trk_sidewall_sand_001.roughness = 0.5
mat_trackset00_trk_c1_inout_001 = bpy.data.materials.new('trackset00_trk_c1_inout.001')
mat_trackset00_trk_c1_inout_001.alpha_threshold = 0.0
mat_trackset00_trk_c1_inout_001.use_transparent_shadow = False
mat_trackset00_trk_c1_inout_001.diffuse_color = (1.0, 1.0, 1.0, 1.0)
mat_trackset00_trk_c1_inout_001.roughness = 0.5
mat_trackset00_trk_c1_hill_001 = bpy.data.materials.new('trackset00_trk_c1_hill.001')
mat_trackset00_trk_c1_hill_001.alpha_threshold = 0.0
mat_trackset00_trk_c1_hill_001.use_transparent_shadow = False
mat_trackset00_trk_c1_hill_001.diffuse_color = (1.0, 1.0, 1.0, 1.0)
mat_trackset00_trk_c1_hill_001.roughness = 0.5
mat_trackset00_trk_c1_topend_001 = bpy.data.materials.new('trackset00_trk_c1_topend.001')
mat_trackset00_trk_c1_topend_001.alpha_threshold = 0.0
mat_trackset00_trk_c1_topend_001.use_transparent_shadow = False
mat_trackset00_trk_c1_topend_001.diffuse_color = (1.0, 1.0, 1.0, 1.0)
mat_trackset00_trk_c1_topend_001.roughness = 0.5
mat_trackset00_trk_64chevrons_001 = bpy.data.materials.new('trackset00_trk_64chevrons.001')
mat_trackset00_trk_64chevrons_001.alpha_threshold = 0.0
mat_trackset00_trk_64chevrons_001.use_transparent_shadow = False
mat_trackset00_trk_64chevrons_001.diffuse_color = (1.0, 1.0, 1.0, 1.0)
mat_trackset00_trk_64chevrons_001.roughness = 0.5
mat_trackset00_trk_curb_001 = bpy.data.materials.new('trackset00_trk_curb.001')
mat_trackset00_trk_curb_001.alpha_threshold = 0.0
mat_trackset00_trk_curb_001.use_transparent_shadow = False
mat_trackset00_trk_curb_001.diffuse_color = (1.0, 1.0, 1.0, 1.0)
mat_trackset00_trk_curb_001.roughness = 0.5
mat_trackset00_trk_c1_turn_001 = bpy.data.materials.new('trackset00_trk_c1_turn.001')
mat_trackset00_trk_c1_turn_001.alpha_threshold = 0.0
mat_trackset00_trk_c1_turn_001.use_transparent_shadow = False
mat_trackset00_trk_c1_turn_001.diffuse_color = (1.0, 1.0, 1.0, 1.0)
mat_trackset00_trk_c1_turn_001.roughness = 0.5
mat_trackset00_trk_s3_sandhalf_001 = bpy.data.materials.new('trackset00_trk_s3_sandhalf.001')
mat_trackset00_trk_s3_sandhalf_001.alpha_threshold = 0.0
mat_trackset00_trk_s3_sandhalf_001.use_transparent_shadow = False
mat_trackset00_trk_s3_sandhalf_001.diffuse_color = (1.0, 1.0, 1.0, 1.0)
mat_trackset00_trk_s3_sandhalf_001.roughness = 0.5
mat_trackset00_trk_s2_sandpatch_001 = bpy.data.materials.new('trackset00_trk_s2_sandpatch.001')
mat_trackset00_trk_s2_sandpatch_001.alpha_threshold = 0.0
mat_trackset00_trk_s2_sandpatch_001.use_transparent_shadow = False
mat_trackset00_trk_s2_sandpatch_001.diffuse_color = (1.0, 1.0, 1.0, 1.0)
mat_trackset00_trk_s2_sandpatch_001.roughness = 0.5
mat_trackset00_trk_pitwall_001 = bpy.data.materials.new('trackset00_trk_pitwall.001')
mat_trackset00_trk_pitwall_001.alpha_threshold = 0.0
mat_trackset00_trk_pitwall_001.use_transparent_shadow = False
mat_trackset00_trk_pitwall_001.diffuse_color = (1.0, 1.0, 1.0, 1.0)
mat_trackset00_trk_pitwall_001.roughness = 0.5
mat_trackset00_trk_pitmetal_001 = bpy.data.materials.new('trackset00_trk_pitmetal.001')
mat_trackset00_trk_pitmetal_001.alpha_threshold = 0.0
mat_trackset00_trk_pitmetal_001.use_transparent_shadow = False
mat_trackset00_trk_pitmetal_001.diffuse_color = (1.0, 1.0, 1.0, 1.0)
mat_trackset00_trk_pitmetal_001.roughness = 0.5
mat_trackset00_trk_64chevback_001 = bpy.data.materials.new('trackset00_trk_64chevback.001')
mat_trackset00_trk_64chevback_001.alpha_threshold = 0.0
mat_trackset00_trk_64chevback_001.use_transparent_shadow = False
mat_trackset00_trk_64chevback_001.diffuse_color = (1.0, 1.0, 1.0, 1.0)
mat_trackset00_trk_64chevback_001.roughness = 0.5
mat_trackset00_trk_startline_001 = bpy.data.materials.new('trackset00_trk_startline.001')
mat_trackset00_trk_startline_001.alpha_threshold = 0.0
mat_trackset00_trk_startline_001.use_transparent_shadow = False
mat_trackset00_trk_startline_001.diffuse_color = (1.0, 1.0, 1.0, 1.0)
mat_trackset00_trk_startline_001.roughness = 0.5
mat_trackset00_trk_pitfloor_001 = bpy.data.materials.new('trackset00_trk_pitfloor.001')
mat_trackset00_trk_pitfloor_001.alpha_threshold = 0.0
mat_trackset00_trk_pitfloor_001.use_transparent_shadow = False
mat_trackset00_trk_pitfloor_001.diffuse_color = (1.0, 1.0, 1.0, 1.0)
mat_trackset00_trk_pitfloor_001.roughness = 0.5
mat_trackset00_trk_tubeglass_001 = bpy.data.materials.new('trackset00_trk_tubeglass.001')
mat_trackset00_trk_tubeglass_001.alpha_threshold = 0.0
mat_trackset00_trk_tubeglass_001.use_transparent_shadow = False
mat_trackset00_trk_tubeglass_001.diffuse_color = (1.0, 1.0, 1.0, 1.0)
mat_trackset00_trk_tubeglass_001.roughness = 0.5
mat_trackset00_trk_pitchevrons_001 = bpy.data.materials.new('trackset00_trk_pitchevrons.001')
mat_trackset00_trk_pitchevrons_001.alpha_threshold = 0.0
mat_trackset00_trk_pitchevrons_001.use_transparent_shadow = False
mat_trackset00_trk_pitchevrons_001.diffuse_color = (1.0, 1.0, 1.0, 1.0)
mat_trackset00_trk_pitchevrons_001.roughness = 0.5
mat_trackset00_trk_warninglight_001 = bpy.data.materials.new('trackset00_trk_warninglight.001')
mat_trackset00_trk_warninglight_001.alpha_threshold = 0.0
mat_trackset00_trk_warninglight_001.use_transparent_shadow = False
mat_trackset00_trk_warninglight_001.diffuse_color = (1.0, 1.0, 1.0, 1.0)
mat_trackset00_trk_warninglight_001.roughness = 0.5
mat_trackset00_trk_c2_inout_001 = bpy.data.materials.new('trackset00_trk_c2_inout.001')
mat_trackset00_trk_c2_inout_001.alpha_threshold = 0.0
mat_trackset00_trk_c2_inout_001.use_transparent_shadow = False
mat_trackset00_trk_c2_inout_001.diffuse_color = (1.0, 1.0, 1.0, 1.0)
mat_trackset00_trk_c2_inout_001.roughness = 0.5
mat_trackset00_trk_c2_hill_001 = bpy.data.materials.new('trackset00_trk_c2_hill.001')
mat_trackset00_trk_c2_hill_001.alpha_threshold = 0.0
mat_trackset00_trk_c2_hill_001.use_transparent_shadow = False
mat_trackset00_trk_c2_hill_001.diffuse_color = (1.0, 1.0, 1.0, 1.0)
mat_trackset00_trk_c2_hill_001.roughness = 0.5

# ---- material node trees
mat_level5_sandsurface.use_nodes = True; mat_level5_sandsurface.node_tree.nodes.clear()
_N = mat_level5_sandsurface.node_tree.nodes; _L = mat_level5_sandsurface.node_tree.links
n0 = _N.new('ShaderNodeBsdfDiffuse'); n0.name = 'Diffuse BSDF'; n0.location = (0, 0)
n1 = _N.new('ShaderNodeTexImage'); n1.name = 'Image Texture'; n1.location = (0, 0)
n1.image = img_level5_sandsurface_png_001
n2 = _N.new('ShaderNodeOutputMaterial'); n2.name = 'Material Output'; n2.location = (0, 0)
_L.new(n0.outputs[0], n2.inputs[0])
_L.new(n1.outputs[0], n0.inputs[0])
n2.is_active_output = True
mat_level5_rock2.use_nodes = True; mat_level5_rock2.node_tree.nodes.clear()
_N = mat_level5_rock2.node_tree.nodes; _L = mat_level5_rock2.node_tree.links
n0 = _N.new('ShaderNodeBsdfDiffuse'); n0.name = 'Diffuse BSDF'; n0.location = (0, 0)
n1 = _N.new('ShaderNodeTexImage'); n1.name = 'Image Texture'; n1.location = (0, 0)
n1.image = img_level5_rock2_png_001
n2 = _N.new('ShaderNodeOutputMaterial'); n2.name = 'Material Output'; n2.location = (0, 0)
_L.new(n0.outputs[0], n2.inputs[0])
_L.new(n1.outputs[0], n0.inputs[0])
n2.is_active_output = True
mat_level5_lighthbar.use_nodes = True; mat_level5_lighthbar.node_tree.nodes.clear()
_N = mat_level5_lighthbar.node_tree.nodes; _L = mat_level5_lighthbar.node_tree.links
n0 = _N.new('ShaderNodeBsdfDiffuse'); n0.name = 'Diffuse BSDF'; n0.location = (0, 0)
n1 = _N.new('ShaderNodeTexImage'); n1.name = 'Image Texture'; n1.location = (0, 0)
n1.image = img_level5_lighthbar_png_001
n2 = _N.new('ShaderNodeOutputMaterial'); n2.name = 'Material Output'; n2.location = (0, 0)
_L.new(n0.outputs[0], n2.inputs[0])
_L.new(n1.outputs[0], n0.inputs[0])
n2.is_active_output = True
mat_level5_bush2.use_nodes = True; mat_level5_bush2.node_tree.nodes.clear()
_N = mat_level5_bush2.node_tree.nodes; _L = mat_level5_bush2.node_tree.links
n0 = _N.new('ShaderNodeBsdfDiffuse'); n0.name = 'Diffuse BSDF'; n0.location = (0, 0)
n1 = _N.new('ShaderNodeTexImage'); n1.name = 'Image Texture'; n1.location = (0, 0)
n1.image = img_level5_bush2_png_001
n2 = _N.new('ShaderNodeOutputMaterial'); n2.name = 'Material Output'; n2.location = (0, 0)
_L.new(n0.outputs[0], n2.inputs[0])
_L.new(n1.outputs[0], n0.inputs[0])
n2.is_active_output = True
mat_level5_wallnotwhite128.use_nodes = True; mat_level5_wallnotwhite128.node_tree.nodes.clear()
_N = mat_level5_wallnotwhite128.node_tree.nodes; _L = mat_level5_wallnotwhite128.node_tree.links
n0 = _N.new('ShaderNodeBsdfDiffuse'); n0.name = 'Diffuse BSDF'; n0.location = (0, 0)
n1 = _N.new('ShaderNodeTexImage'); n1.name = 'Image Texture'; n1.location = (0, 0)
n1.image = img_level5_wallnotwhite128_png_001
n2 = _N.new('ShaderNodeOutputMaterial'); n2.name = 'Material Output'; n2.location = (0, 0)
_L.new(n0.outputs[0], n2.inputs[0])
_L.new(n1.outputs[0], n0.inputs[0])
n2.is_active_output = True
mat_level5_sea64.use_nodes = True; mat_level5_sea64.node_tree.nodes.clear()
_N = mat_level5_sea64.node_tree.nodes; _L = mat_level5_sea64.node_tree.links
n0 = _N.new('ShaderNodeBsdfDiffuse'); n0.name = 'Diffuse BSDF'; n0.location = (0, 0)
n1 = _N.new('ShaderNodeTexImage'); n1.name = 'Image Texture'; n1.location = (0, 0)
n1.image = img_level5_sea64_png_001
n2 = _N.new('ShaderNodeOutputMaterial'); n2.name = 'Material Output'; n2.location = (0, 0)
_L.new(n0.outputs[0], n2.inputs[0])
_L.new(n1.outputs[0], n0.inputs[0])
n2.is_active_output = True
mat_level5_wall2.use_nodes = True; mat_level5_wall2.node_tree.nodes.clear()
_N = mat_level5_wall2.node_tree.nodes; _L = mat_level5_wall2.node_tree.links
n0 = _N.new('ShaderNodeBsdfDiffuse'); n0.name = 'Diffuse BSDF'; n0.location = (0, 0)
n1 = _N.new('ShaderNodeTexImage'); n1.name = 'Image Texture'; n1.location = (0, 0)
n1.image = img_level5_wall2_png_001
n2 = _N.new('ShaderNodeOutputMaterial'); n2.name = 'Material Output'; n2.location = (0, 0)
_L.new(n0.outputs[0], n2.inputs[0])
_L.new(n1.outputs[0], n0.inputs[0])
n2.is_active_output = True
mat_level5_sandrock64.use_nodes = True; mat_level5_sandrock64.node_tree.nodes.clear()
_N = mat_level5_sandrock64.node_tree.nodes; _L = mat_level5_sandrock64.node_tree.links
n0 = _N.new('ShaderNodeBsdfDiffuse'); n0.name = 'Diffuse BSDF'; n0.location = (0, 0)
n1 = _N.new('ShaderNodeTexImage'); n1.name = 'Image Texture'; n1.location = (0, 0)
n1.image = img_level5_sandrock64_png_001
n2 = _N.new('ShaderNodeOutputMaterial'); n2.name = 'Material Output'; n2.location = (0, 0)
_L.new(n0.outputs[0], n2.inputs[0])
_L.new(n1.outputs[0], n0.inputs[0])
n2.is_active_output = True
mat_level5_wall.use_nodes = True; mat_level5_wall.node_tree.nodes.clear()
_N = mat_level5_wall.node_tree.nodes; _L = mat_level5_wall.node_tree.links
n0 = _N.new('ShaderNodeBsdfDiffuse'); n0.name = 'Diffuse BSDF'; n0.location = (0, 0)
n1 = _N.new('ShaderNodeTexImage'); n1.name = 'Image Texture'; n1.location = (0, 0)
n1.image = img_level5_wall_png_001
n2 = _N.new('ShaderNodeOutputMaterial'); n2.name = 'Material Output'; n2.location = (0, 0)
_L.new(n0.outputs[0], n2.inputs[0])
_L.new(n1.outputs[0], n0.inputs[0])
n2.is_active_output = True
mat_level5_hotel2.use_nodes = True; mat_level5_hotel2.node_tree.nodes.clear()
_N = mat_level5_hotel2.node_tree.nodes; _L = mat_level5_hotel2.node_tree.links
n0 = _N.new('ShaderNodeBsdfDiffuse'); n0.name = 'Diffuse BSDF'; n0.location = (0, 0)
n1 = _N.new('ShaderNodeTexImage'); n1.name = 'Image Texture'; n1.location = (0, 0)
n1.image = img_level5_hotel2_png_001
n2 = _N.new('ShaderNodeOutputMaterial'); n2.name = 'Material Output'; n2.location = (0, 0)
_L.new(n0.outputs[0], n2.inputs[0])
_L.new(n1.outputs[0], n0.inputs[0])
n2.is_active_output = True
mat_level5_sand2sea.use_nodes = True; mat_level5_sand2sea.node_tree.nodes.clear()
_N = mat_level5_sand2sea.node_tree.nodes; _L = mat_level5_sand2sea.node_tree.links
n0 = _N.new('ShaderNodeBsdfDiffuse'); n0.name = 'Diffuse BSDF'; n0.location = (0, 0)
n1 = _N.new('ShaderNodeTexImage'); n1.name = 'Image Texture'; n1.location = (0, 0)
n1.image = img_level5_sand2sea_png_001
n2 = _N.new('ShaderNodeOutputMaterial'); n2.name = 'Material Output'; n2.location = (0, 0)
_L.new(n0.outputs[0], n2.inputs[0])
_L.new(n1.outputs[0], n0.inputs[0])
n2.is_active_output = True
mat_level5_wood.use_nodes = True; mat_level5_wood.node_tree.nodes.clear()
_N = mat_level5_wood.node_tree.nodes; _L = mat_level5_wood.node_tree.links
n0 = _N.new('ShaderNodeBsdfDiffuse'); n0.name = 'Diffuse BSDF'; n0.location = (0, 0)
n1 = _N.new('ShaderNodeTexImage'); n1.name = 'Image Texture'; n1.location = (0, 0)
n1.image = img_level5_wood_png_001
n2 = _N.new('ShaderNodeOutputMaterial'); n2.name = 'Material Output'; n2.location = (0, 0)
_L.new(n0.outputs[0], n2.inputs[0])
_L.new(n1.outputs[0], n0.inputs[0])
n2.is_active_output = True
mat_level5_jetskipage2.use_nodes = True; mat_level5_jetskipage2.node_tree.nodes.clear()
_N = mat_level5_jetskipage2.node_tree.nodes; _L = mat_level5_jetskipage2.node_tree.links
n0 = _N.new('ShaderNodeBsdfDiffuse'); n0.name = 'Diffuse BSDF'; n0.location = (0, 0)
n1 = _N.new('ShaderNodeTexImage'); n1.name = 'Image Texture'; n1.location = (0, 0)
n1.image = img_level5_jetskipage2_png_001
n2 = _N.new('ShaderNodeOutputMaterial'); n2.name = 'Material Output'; n2.location = (0, 0)
_L.new(n0.outputs[0], n2.inputs[0])
_L.new(n1.outputs[0], n0.inputs[0])
n2.is_active_output = True
mat_level5_hotelc.use_nodes = True; mat_level5_hotelc.node_tree.nodes.clear()
_N = mat_level5_hotelc.node_tree.nodes; _L = mat_level5_hotelc.node_tree.links
n0 = _N.new('ShaderNodeBsdfDiffuse'); n0.name = 'Diffuse BSDF'; n0.location = (0, 0)
n1 = _N.new('ShaderNodeTexImage'); n1.name = 'Image Texture'; n1.location = (0, 0)
n1.image = img_level5_hotelc_png_001
n2 = _N.new('ShaderNodeOutputMaterial'); n2.name = 'Material Output'; n2.location = (0, 0)
_L.new(n0.outputs[0], n2.inputs[0])
_L.new(n1.outputs[0], n0.inputs[0])
n2.is_active_output = True
mat_level5_palmbark.use_nodes = True; mat_level5_palmbark.node_tree.nodes.clear()
_N = mat_level5_palmbark.node_tree.nodes; _L = mat_level5_palmbark.node_tree.links
n0 = _N.new('ShaderNodeBsdfDiffuse'); n0.name = 'Diffuse BSDF'; n0.location = (0, 0)
n1 = _N.new('ShaderNodeTexImage'); n1.name = 'Image Texture'; n1.location = (0, 0)
n1.image = img_level5_palmbark_png_001
n2 = _N.new('ShaderNodeOutputMaterial'); n2.name = 'Material Output'; n2.location = (0, 0)
_L.new(n0.outputs[0], n2.inputs[0])
_L.new(n1.outputs[0], n0.inputs[0])
n2.is_active_output = True
mat_level5_hotel3.use_nodes = True; mat_level5_hotel3.node_tree.nodes.clear()
_N = mat_level5_hotel3.node_tree.nodes; _L = mat_level5_hotel3.node_tree.links
n0 = _N.new('ShaderNodeBsdfDiffuse'); n0.name = 'Diffuse BSDF'; n0.location = (0, 0)
n1 = _N.new('ShaderNodeTexImage'); n1.name = 'Image Texture'; n1.location = (0, 0)
n1.image = img_level5_hotel3_png_001
n2 = _N.new('ShaderNodeOutputMaterial'); n2.name = 'Material Output'; n2.location = (0, 0)
_L.new(n0.outputs[0], n2.inputs[0])
_L.new(n1.outputs[0], n0.inputs[0])
n2.is_active_output = True
mat_level5_psx_hotel1x.use_nodes = True; mat_level5_psx_hotel1x.node_tree.nodes.clear()
_N = mat_level5_psx_hotel1x.node_tree.nodes; _L = mat_level5_psx_hotel1x.node_tree.links
n0 = _N.new('ShaderNodeBsdfDiffuse'); n0.name = 'Diffuse BSDF'; n0.location = (0, 0)
n1 = _N.new('ShaderNodeTexImage'); n1.name = 'Image Texture'; n1.location = (0, 0)
n1.image = img_level5_psx_hotel1x_png_001
n2 = _N.new('ShaderNodeOutputMaterial'); n2.name = 'Material Output'; n2.location = (0, 0)
_L.new(n0.outputs[0], n2.inputs[0])
_L.new(n1.outputs[0], n0.inputs[0])
n2.is_active_output = True
mat_level5_psx_hotel1.use_nodes = True; mat_level5_psx_hotel1.node_tree.nodes.clear()
_N = mat_level5_psx_hotel1.node_tree.nodes; _L = mat_level5_psx_hotel1.node_tree.links
n0 = _N.new('ShaderNodeBsdfDiffuse'); n0.name = 'Diffuse BSDF'; n0.location = (0, 0)
n1 = _N.new('ShaderNodeTexImage'); n1.name = 'Image Texture'; n1.location = (0, 0)
n1.image = img_level5_psx_hotel1_png_001
n2 = _N.new('ShaderNodeOutputMaterial'); n2.name = 'Material Output'; n2.location = (0, 0)
_L.new(n0.outputs[0], n2.inputs[0])
_L.new(n1.outputs[0], n0.inputs[0])
n2.is_active_output = True
mat_level5_hotel1.use_nodes = True; mat_level5_hotel1.node_tree.nodes.clear()
_N = mat_level5_hotel1.node_tree.nodes; _L = mat_level5_hotel1.node_tree.links
n0 = _N.new('ShaderNodeBsdfDiffuse'); n0.name = 'Diffuse BSDF'; n0.location = (0, 0)
n1 = _N.new('ShaderNodeTexImage'); n1.name = 'Image Texture'; n1.location = (0, 0)
n1.image = img_level5_hotel1_png_001
n2 = _N.new('ShaderNodeOutputMaterial'); n2.name = 'Material Output'; n2.location = (0, 0)
_L.new(n0.outputs[0], n2.inputs[0])
_L.new(n1.outputs[0], n0.inputs[0])
n2.is_active_output = True
mat_level5_roofwall.use_nodes = True; mat_level5_roofwall.node_tree.nodes.clear()
_N = mat_level5_roofwall.node_tree.nodes; _L = mat_level5_roofwall.node_tree.links
n0 = _N.new('ShaderNodeBsdfDiffuse'); n0.name = 'Diffuse BSDF'; n0.location = (0, 0)
n1 = _N.new('ShaderNodeTexImage'); n1.name = 'Image Texture'; n1.location = (0, 0)
n1.image = img_level5_roofwall_png_001
n2 = _N.new('ShaderNodeOutputMaterial'); n2.name = 'Material Output'; n2.location = (0, 0)
_L.new(n0.outputs[0], n2.inputs[0])
_L.new(n1.outputs[0], n0.inputs[0])
n2.is_active_output = True
mat_level5_roof.use_nodes = True; mat_level5_roof.node_tree.nodes.clear()
_N = mat_level5_roof.node_tree.nodes; _L = mat_level5_roof.node_tree.links
n0 = _N.new('ShaderNodeBsdfDiffuse'); n0.name = 'Diffuse BSDF'; n0.location = (0, 0)
n1 = _N.new('ShaderNodeTexImage'); n1.name = 'Image Texture'; n1.location = (0, 0)
n1.image = img_level5_roof_png_001
n2 = _N.new('ShaderNodeOutputMaterial'); n2.name = 'Material Output'; n2.location = (0, 0)
_L.new(n0.outputs[0], n2.inputs[0])
_L.new(n1.outputs[0], n0.inputs[0])
n2.is_active_output = True
mat_level5_hotela.use_nodes = True; mat_level5_hotela.node_tree.nodes.clear()
_N = mat_level5_hotela.node_tree.nodes; _L = mat_level5_hotela.node_tree.links
n0 = _N.new('ShaderNodeBsdfDiffuse'); n0.name = 'Diffuse BSDF'; n0.location = (0, 0)
n1 = _N.new('ShaderNodeTexImage'); n1.name = 'Image Texture'; n1.location = (0, 0)
n1.image = img_level5_hotela_png_001
n2 = _N.new('ShaderNodeOutputMaterial'); n2.name = 'Material Output'; n2.location = (0, 0)
_L.new(n0.outputs[0], n2.inputs[0])
_L.new(n1.outputs[0], n0.inputs[0])
n2.is_active_output = True
mat_level5_hotelb.use_nodes = True; mat_level5_hotelb.node_tree.nodes.clear()
_N = mat_level5_hotelb.node_tree.nodes; _L = mat_level5_hotelb.node_tree.links
n0 = _N.new('ShaderNodeBsdfDiffuse'); n0.name = 'Diffuse BSDF'; n0.location = (0, 0)
n1 = _N.new('ShaderNodeTexImage'); n1.name = 'Image Texture'; n1.location = (0, 0)
n1.image = img_level5_hotelb_png_001
n2 = _N.new('ShaderNodeOutputMaterial'); n2.name = 'Material Output'; n2.location = (0, 0)
_L.new(n0.outputs[0], n2.inputs[0])
_L.new(n1.outputs[0], n0.inputs[0])
n2.is_active_output = True
mat_level5_sponser1.use_nodes = True; mat_level5_sponser1.node_tree.nodes.clear()
_N = mat_level5_sponser1.node_tree.nodes; _L = mat_level5_sponser1.node_tree.links
n0 = _N.new('ShaderNodeBsdfDiffuse'); n0.name = 'Diffuse BSDF'; n0.location = (0, 0)
n1 = _N.new('ShaderNodeTexImage'); n1.name = 'Image Texture'; n1.location = (0, 0)
n1.image = img_level5_sponser1_png_001
n2 = _N.new('ShaderNodeOutputMaterial'); n2.name = 'Material Output'; n2.location = (0, 0)
_L.new(n0.outputs[0], n2.inputs[0])
_L.new(n1.outputs[0], n0.inputs[0])
n2.is_active_output = True
mat_level5_surfboards2.use_nodes = True; mat_level5_surfboards2.node_tree.nodes.clear()
_N = mat_level5_surfboards2.node_tree.nodes; _L = mat_level5_surfboards2.node_tree.links
n0 = _N.new('ShaderNodeBsdfDiffuse'); n0.name = 'Diffuse BSDF'; n0.location = (0, 0)
n1 = _N.new('ShaderNodeTexImage'); n1.name = 'Image Texture'; n1.location = (0, 0)
n1.image = img_level5_surfboards2_png_001
n2 = _N.new('ShaderNodeOutputMaterial'); n2.name = 'Material Output'; n2.location = (0, 0)
_L.new(n0.outputs[0], n2.inputs[0])
_L.new(n1.outputs[0], n0.inputs[0])
n2.is_active_output = True
mat_level5_umb64.use_nodes = True; mat_level5_umb64.node_tree.nodes.clear()
_N = mat_level5_umb64.node_tree.nodes; _L = mat_level5_umb64.node_tree.links
n0 = _N.new('ShaderNodeBsdfDiffuse'); n0.name = 'Diffuse BSDF'; n0.location = (0, 0)
n1 = _N.new('ShaderNodeTexImage'); n1.name = 'Image Texture'; n1.location = (0, 0)
n1.image = img_level5_umb64_png_001
n2 = _N.new('ShaderNodeOutputMaterial'); n2.name = 'Material Output'; n2.location = (0, 0)
_L.new(n0.outputs[0], n2.inputs[0])
_L.new(n1.outputs[0], n0.inputs[0])
n2.is_active_output = True
mat_level5_sponser2.use_nodes = True; mat_level5_sponser2.node_tree.nodes.clear()
_N = mat_level5_sponser2.node_tree.nodes; _L = mat_level5_sponser2.node_tree.links
n0 = _N.new('ShaderNodeBsdfDiffuse'); n0.name = 'Diffuse BSDF'; n0.location = (0, 0)
n1 = _N.new('ShaderNodeTexImage'); n1.name = 'Image Texture'; n1.location = (0, 0)
n1.image = img_level5_sponser2_png_001
n2 = _N.new('ShaderNodeOutputMaterial'); n2.name = 'Material Output'; n2.location = (0, 0)
_L.new(n0.outputs[0], n2.inputs[0])
_L.new(n1.outputs[0], n0.inputs[0])
n2.is_active_output = True
mat_level5_sponser3.use_nodes = True; mat_level5_sponser3.node_tree.nodes.clear()
_N = mat_level5_sponser3.node_tree.nodes; _L = mat_level5_sponser3.node_tree.links
n0 = _N.new('ShaderNodeBsdfDiffuse'); n0.name = 'Diffuse BSDF'; n0.location = (0, 0)
n1 = _N.new('ShaderNodeTexImage'); n1.name = 'Image Texture'; n1.location = (0, 0)
n1.image = img_level5_sponser3_png_001
n2 = _N.new('ShaderNodeOutputMaterial'); n2.name = 'Material Output'; n2.location = (0, 0)
_L.new(n0.outputs[0], n2.inputs[0])
_L.new(n1.outputs[0], n0.inputs[0])
n2.is_active_output = True
mat_level5_seagull64.use_nodes = True; mat_level5_seagull64.node_tree.nodes.clear()
_N = mat_level5_seagull64.node_tree.nodes; _L = mat_level5_seagull64.node_tree.links
n0 = _N.new('ShaderNodeBsdfDiffuse'); n0.name = 'Diffuse BSDF'; n0.location = (0, 0)
n1 = _N.new('ShaderNodeTexImage'); n1.name = 'Image Texture'; n1.location = (0, 0)
n1.image = img_level5_seagull64_png_001
n2 = _N.new('ShaderNodeOutputMaterial'); n2.name = 'Material Output'; n2.location = (0, 0)
_L.new(n0.outputs[0], n2.inputs[0])
_L.new(n1.outputs[0], n0.inputs[0])
n2.is_active_output = True
mat_level5_speedb128.use_nodes = True; mat_level5_speedb128.node_tree.nodes.clear()
_N = mat_level5_speedb128.node_tree.nodes; _L = mat_level5_speedb128.node_tree.links
n0 = _N.new('ShaderNodeBsdfDiffuse'); n0.name = 'Diffuse BSDF'; n0.location = (0, 0)
n1 = _N.new('ShaderNodeTexImage'); n1.name = 'Image Texture'; n1.location = (0, 0)
n1.image = img_level5_speedb128_png_001
n2 = _N.new('ShaderNodeOutputMaterial'); n2.name = 'Material Output'; n2.location = (0, 0)
_L.new(n0.outputs[0], n2.inputs[0])
_L.new(n1.outputs[0], n0.inputs[0])
n2.is_active_output = True
mat_level5_flagspain64.use_nodes = True; mat_level5_flagspain64.node_tree.nodes.clear()
_N = mat_level5_flagspain64.node_tree.nodes; _L = mat_level5_flagspain64.node_tree.links
n0 = _N.new('ShaderNodeBsdfDiffuse'); n0.name = 'Diffuse BSDF'; n0.location = (0, 0)
n1 = _N.new('ShaderNodeTexImage'); n1.name = 'Image Texture'; n1.location = (0, 0)
n1.image = img_level5_flagspain64_png_001
n2 = _N.new('ShaderNodeOutputMaterial'); n2.name = 'Material Output'; n2.location = (0, 0)
_L.new(n0.outputs[0], n2.inputs[0])
_L.new(n1.outputs[0], n0.inputs[0])
n2.is_active_output = True
mat_level5_plane.use_nodes = True; mat_level5_plane.node_tree.nodes.clear()
_N = mat_level5_plane.node_tree.nodes; _L = mat_level5_plane.node_tree.links
n0 = _N.new('ShaderNodeBsdfDiffuse'); n0.name = 'Diffuse BSDF'; n0.location = (0, 0)
n1 = _N.new('ShaderNodeTexImage'); n1.name = 'Image Texture'; n1.location = (0, 0)
n1.image = img_level5_plane_png_001
n2 = _N.new('ShaderNodeOutputMaterial'); n2.name = 'Material Output'; n2.location = (0, 0)
_L.new(n0.outputs[0], n2.inputs[0])
_L.new(n1.outputs[0], n0.inputs[0])
n2.is_active_output = True
mat_level5_heliblade64.use_nodes = True; mat_level5_heliblade64.node_tree.nodes.clear()
_N = mat_level5_heliblade64.node_tree.nodes; _L = mat_level5_heliblade64.node_tree.links
n0 = _N.new('ShaderNodeBsdfDiffuse'); n0.name = 'Diffuse BSDF'; n0.location = (0, 0)
n1 = _N.new('ShaderNodeTexImage'); n1.name = 'Image Texture'; n1.location = (0, 0)
n1.image = img_level5_heliblade64_png_001
n2 = _N.new('ShaderNodeOutputMaterial'); n2.name = 'Material Output'; n2.location = (0, 0)
_L.new(n0.outputs[0], n2.inputs[0])
_L.new(n1.outputs[0], n0.inputs[0])
n2.is_active_output = True
mat_trackset00_trk_c1_straight.use_nodes = True; mat_trackset00_trk_c1_straight.node_tree.nodes.clear()
_N = mat_trackset00_trk_c1_straight.node_tree.nodes; _L = mat_trackset00_trk_c1_straight.node_tree.links
n0 = _N.new('ShaderNodeBsdfDiffuse'); n0.name = 'Diffuse BSDF'; n0.location = (0, 0)
n1 = _N.new('ShaderNodeTexImage'); n1.name = 'Image Texture'; n1.location = (0, 0)
n1.image = img_trackset00_trk_c1_straight_png
n2 = _N.new('ShaderNodeOutputMaterial'); n2.name = 'Material Output'; n2.location = (0, 0)
_L.new(n0.outputs[0], n2.inputs[0])
_L.new(n1.outputs[0], n0.inputs[0])
n2.is_active_output = True
mat_trackset00_trk_sidewall_sand.use_nodes = True; mat_trackset00_trk_sidewall_sand.node_tree.nodes.clear()
_N = mat_trackset00_trk_sidewall_sand.node_tree.nodes; _L = mat_trackset00_trk_sidewall_sand.node_tree.links
n0 = _N.new('ShaderNodeBsdfDiffuse'); n0.name = 'Diffuse BSDF'; n0.location = (0, 0)
n1 = _N.new('ShaderNodeTexImage'); n1.name = 'Image Texture'; n1.location = (0, 0)
n1.image = img_trackset00_trk_sidewall_sand_png
n2 = _N.new('ShaderNodeOutputMaterial'); n2.name = 'Material Output'; n2.location = (0, 0)
_L.new(n0.outputs[0], n2.inputs[0])
_L.new(n1.outputs[0], n0.inputs[0])
n2.is_active_output = True
mat_trackset00_trk_c1_inout.use_nodes = True; mat_trackset00_trk_c1_inout.node_tree.nodes.clear()
_N = mat_trackset00_trk_c1_inout.node_tree.nodes; _L = mat_trackset00_trk_c1_inout.node_tree.links
n0 = _N.new('ShaderNodeBsdfDiffuse'); n0.name = 'Diffuse BSDF'; n0.location = (0, 0)
n1 = _N.new('ShaderNodeTexImage'); n1.name = 'Image Texture'; n1.location = (0, 0)
n1.image = img_trackset00_trk_c1_inout_png
n2 = _N.new('ShaderNodeOutputMaterial'); n2.name = 'Material Output'; n2.location = (0, 0)
_L.new(n0.outputs[0], n2.inputs[0])
_L.new(n1.outputs[0], n0.inputs[0])
n2.is_active_output = True
mat_trackset00_trk_c1_hill.use_nodes = True; mat_trackset00_trk_c1_hill.node_tree.nodes.clear()
_N = mat_trackset00_trk_c1_hill.node_tree.nodes; _L = mat_trackset00_trk_c1_hill.node_tree.links
n0 = _N.new('ShaderNodeBsdfDiffuse'); n0.name = 'Diffuse BSDF'; n0.location = (0, 0)
n1 = _N.new('ShaderNodeTexImage'); n1.name = 'Image Texture'; n1.location = (0, 0)
n1.image = img_trackset00_trk_c1_hill_png
n2 = _N.new('ShaderNodeOutputMaterial'); n2.name = 'Material Output'; n2.location = (0, 0)
_L.new(n0.outputs[0], n2.inputs[0])
_L.new(n1.outputs[0], n0.inputs[0])
n2.is_active_output = True
mat_trackset00_trk_c1_topend.use_nodes = True; mat_trackset00_trk_c1_topend.node_tree.nodes.clear()
_N = mat_trackset00_trk_c1_topend.node_tree.nodes; _L = mat_trackset00_trk_c1_topend.node_tree.links
n0 = _N.new('ShaderNodeBsdfDiffuse'); n0.name = 'Diffuse BSDF'; n0.location = (0, 0)
n1 = _N.new('ShaderNodeTexImage'); n1.name = 'Image Texture'; n1.location = (0, 0)
n1.image = img_trackset00_trk_c1_topend_png
n2 = _N.new('ShaderNodeOutputMaterial'); n2.name = 'Material Output'; n2.location = (0, 0)
_L.new(n0.outputs[0], n2.inputs[0])
_L.new(n1.outputs[0], n0.inputs[0])
n2.is_active_output = True
mat_trackset00_trk_64chevrons.use_nodes = True; mat_trackset00_trk_64chevrons.node_tree.nodes.clear()
_N = mat_trackset00_trk_64chevrons.node_tree.nodes; _L = mat_trackset00_trk_64chevrons.node_tree.links
n0 = _N.new('ShaderNodeBsdfDiffuse'); n0.name = 'Diffuse BSDF'; n0.location = (0, 0)
n1 = _N.new('ShaderNodeTexImage'); n1.name = 'Image Texture'; n1.location = (0, 0)
n1.image = img_trackset00_trk_64chevrons_png
n2 = _N.new('ShaderNodeOutputMaterial'); n2.name = 'Material Output'; n2.location = (0, 0)
_L.new(n0.outputs[0], n2.inputs[0])
_L.new(n1.outputs[0], n0.inputs[0])
n2.is_active_output = True
mat_trackset00_trk_curb.use_nodes = True; mat_trackset00_trk_curb.node_tree.nodes.clear()
_N = mat_trackset00_trk_curb.node_tree.nodes; _L = mat_trackset00_trk_curb.node_tree.links
n0 = _N.new('ShaderNodeBsdfDiffuse'); n0.name = 'Diffuse BSDF'; n0.location = (0, 0)
n1 = _N.new('ShaderNodeTexImage'); n1.name = 'Image Texture'; n1.location = (0, 0)
n1.image = img_trackset00_trk_curb_png
n2 = _N.new('ShaderNodeOutputMaterial'); n2.name = 'Material Output'; n2.location = (0, 0)
_L.new(n0.outputs[0], n2.inputs[0])
_L.new(n1.outputs[0], n0.inputs[0])
n2.is_active_output = True
mat_trackset00_trk_c1_turn.use_nodes = True; mat_trackset00_trk_c1_turn.node_tree.nodes.clear()
_N = mat_trackset00_trk_c1_turn.node_tree.nodes; _L = mat_trackset00_trk_c1_turn.node_tree.links
n0 = _N.new('ShaderNodeBsdfDiffuse'); n0.name = 'Diffuse BSDF'; n0.location = (0, 0)
n1 = _N.new('ShaderNodeTexImage'); n1.name = 'Image Texture'; n1.location = (0, 0)
n1.image = img_trackset00_trk_c1_turn_png
n2 = _N.new('ShaderNodeOutputMaterial'); n2.name = 'Material Output'; n2.location = (0, 0)
_L.new(n0.outputs[0], n2.inputs[0])
_L.new(n1.outputs[0], n0.inputs[0])
n2.is_active_output = True
mat_trackset00_trk_s3_sandhalf.use_nodes = True; mat_trackset00_trk_s3_sandhalf.node_tree.nodes.clear()
_N = mat_trackset00_trk_s3_sandhalf.node_tree.nodes; _L = mat_trackset00_trk_s3_sandhalf.node_tree.links
n0 = _N.new('ShaderNodeBsdfDiffuse'); n0.name = 'Diffuse BSDF'; n0.location = (0, 0)
n1 = _N.new('ShaderNodeTexImage'); n1.name = 'Image Texture'; n1.location = (0, 0)
n1.image = img_trackset00_trk_s3_sandhalf_png
n2 = _N.new('ShaderNodeOutputMaterial'); n2.name = 'Material Output'; n2.location = (0, 0)
_L.new(n0.outputs[0], n2.inputs[0])
_L.new(n1.outputs[0], n0.inputs[0])
n2.is_active_output = True
mat_trackset00_trk_s2_sandpatch.use_nodes = True; mat_trackset00_trk_s2_sandpatch.node_tree.nodes.clear()
_N = mat_trackset00_trk_s2_sandpatch.node_tree.nodes; _L = mat_trackset00_trk_s2_sandpatch.node_tree.links
n0 = _N.new('ShaderNodeBsdfDiffuse'); n0.name = 'Diffuse BSDF'; n0.location = (0, 0)
n1 = _N.new('ShaderNodeTexImage'); n1.name = 'Image Texture'; n1.location = (0, 0)
n1.image = img_trackset00_trk_s2_sandpatch_png
n2 = _N.new('ShaderNodeOutputMaterial'); n2.name = 'Material Output'; n2.location = (0, 0)
_L.new(n0.outputs[0], n2.inputs[0])
_L.new(n1.outputs[0], n0.inputs[0])
n2.is_active_output = True
mat_trackset00_trk_pitwall.use_nodes = True; mat_trackset00_trk_pitwall.node_tree.nodes.clear()
_N = mat_trackset00_trk_pitwall.node_tree.nodes; _L = mat_trackset00_trk_pitwall.node_tree.links
n0 = _N.new('ShaderNodeBsdfDiffuse'); n0.name = 'Diffuse BSDF'; n0.location = (0, 0)
n1 = _N.new('ShaderNodeTexImage'); n1.name = 'Image Texture'; n1.location = (0, 0)
n1.image = img_trackset00_trk_pitwall_png
n2 = _N.new('ShaderNodeOutputMaterial'); n2.name = 'Material Output'; n2.location = (0, 0)
_L.new(n0.outputs[0], n2.inputs[0])
_L.new(n1.outputs[0], n0.inputs[0])
n2.is_active_output = True
mat_trackset00_trk_pitmetal.use_nodes = True; mat_trackset00_trk_pitmetal.node_tree.nodes.clear()
_N = mat_trackset00_trk_pitmetal.node_tree.nodes; _L = mat_trackset00_trk_pitmetal.node_tree.links
n0 = _N.new('ShaderNodeBsdfDiffuse'); n0.name = 'Diffuse BSDF'; n0.location = (0, 0)
n1 = _N.new('ShaderNodeTexImage'); n1.name = 'Image Texture'; n1.location = (0, 0)
n1.image = img_trackset00_trk_pitmetal_png
n2 = _N.new('ShaderNodeOutputMaterial'); n2.name = 'Material Output'; n2.location = (0, 0)
_L.new(n0.outputs[0], n2.inputs[0])
_L.new(n1.outputs[0], n0.inputs[0])
n2.is_active_output = True
mat_trackset00_trk_64chevback.use_nodes = True; mat_trackset00_trk_64chevback.node_tree.nodes.clear()
_N = mat_trackset00_trk_64chevback.node_tree.nodes; _L = mat_trackset00_trk_64chevback.node_tree.links
n0 = _N.new('ShaderNodeBsdfDiffuse'); n0.name = 'Diffuse BSDF'; n0.location = (0, 0)
n1 = _N.new('ShaderNodeTexImage'); n1.name = 'Image Texture'; n1.location = (0, 0)
n1.image = img_trackset00_trk_64chevback_png
n2 = _N.new('ShaderNodeOutputMaterial'); n2.name = 'Material Output'; n2.location = (0, 0)
_L.new(n0.outputs[0], n2.inputs[0])
_L.new(n1.outputs[0], n0.inputs[0])
n2.is_active_output = True
mat_trackset00_trk_startline.use_nodes = True; mat_trackset00_trk_startline.node_tree.nodes.clear()
_N = mat_trackset00_trk_startline.node_tree.nodes; _L = mat_trackset00_trk_startline.node_tree.links
n0 = _N.new('ShaderNodeBsdfDiffuse'); n0.name = 'Diffuse BSDF'; n0.location = (0, 0)
n1 = _N.new('ShaderNodeTexImage'); n1.name = 'Image Texture'; n1.location = (0, 0)
n1.image = img_trackset00_trk_startline_png
n2 = _N.new('ShaderNodeOutputMaterial'); n2.name = 'Material Output'; n2.location = (0, 0)
_L.new(n0.outputs[0], n2.inputs[0])
_L.new(n1.outputs[0], n0.inputs[0])
n2.is_active_output = True
mat_trackset00_trk_pitfloor.use_nodes = True; mat_trackset00_trk_pitfloor.node_tree.nodes.clear()
_N = mat_trackset00_trk_pitfloor.node_tree.nodes; _L = mat_trackset00_trk_pitfloor.node_tree.links
n0 = _N.new('ShaderNodeBsdfDiffuse'); n0.name = 'Diffuse BSDF'; n0.location = (0, 0)
n1 = _N.new('ShaderNodeTexImage'); n1.name = 'Image Texture'; n1.location = (0, 0)
n1.image = img_trackset00_trk_pitfloor_png
n2 = _N.new('ShaderNodeOutputMaterial'); n2.name = 'Material Output'; n2.location = (0, 0)
_L.new(n0.outputs[0], n2.inputs[0])
_L.new(n1.outputs[0], n0.inputs[0])
n2.is_active_output = True
mat_trackset00_trk_tubeglass.use_nodes = True; mat_trackset00_trk_tubeglass.node_tree.nodes.clear()
_N = mat_trackset00_trk_tubeglass.node_tree.nodes; _L = mat_trackset00_trk_tubeglass.node_tree.links
n0 = _N.new('ShaderNodeBsdfDiffuse'); n0.name = 'Diffuse BSDF'; n0.location = (0, 0)
n1 = _N.new('ShaderNodeTexImage'); n1.name = 'Image Texture'; n1.location = (0, 0)
n1.image = img_trackset00_trk_tubeglass_png
n2 = _N.new('ShaderNodeOutputMaterial'); n2.name = 'Material Output'; n2.location = (0, 0)
_L.new(n0.outputs[0], n2.inputs[0])
_L.new(n1.outputs[0], n0.inputs[0])
n2.is_active_output = True
mat_trackset00_trk_pitchevrons.use_nodes = True; mat_trackset00_trk_pitchevrons.node_tree.nodes.clear()
_N = mat_trackset00_trk_pitchevrons.node_tree.nodes; _L = mat_trackset00_trk_pitchevrons.node_tree.links
n0 = _N.new('ShaderNodeBsdfDiffuse'); n0.name = 'Diffuse BSDF'; n0.location = (0, 0)
n1 = _N.new('ShaderNodeTexImage'); n1.name = 'Image Texture'; n1.location = (0, 0)
n1.image = img_trackset00_trk_pitchevrons_png
n2 = _N.new('ShaderNodeOutputMaterial'); n2.name = 'Material Output'; n2.location = (0, 0)
_L.new(n0.outputs[0], n2.inputs[0])
_L.new(n1.outputs[0], n0.inputs[0])
n2.is_active_output = True
mat_trackset00_trk_warninglight.use_nodes = True; mat_trackset00_trk_warninglight.node_tree.nodes.clear()
_N = mat_trackset00_trk_warninglight.node_tree.nodes; _L = mat_trackset00_trk_warninglight.node_tree.links
n0 = _N.new('ShaderNodeBsdfDiffuse'); n0.name = 'Diffuse BSDF'; n0.location = (0, 0)
n1 = _N.new('ShaderNodeTexImage'); n1.name = 'Image Texture'; n1.location = (0, 0)
n1.image = img_trackset00_trk_warninglight_png
n2 = _N.new('ShaderNodeOutputMaterial'); n2.name = 'Material Output'; n2.location = (0, 0)
_L.new(n0.outputs[0], n2.inputs[0])
_L.new(n1.outputs[0], n0.inputs[0])
n2.is_active_output = True
mat_trackset00_trk_c2_inout.use_nodes = True; mat_trackset00_trk_c2_inout.node_tree.nodes.clear()
_N = mat_trackset00_trk_c2_inout.node_tree.nodes; _L = mat_trackset00_trk_c2_inout.node_tree.links
n0 = _N.new('ShaderNodeBsdfDiffuse'); n0.name = 'Diffuse BSDF'; n0.location = (0, 0)
n1 = _N.new('ShaderNodeTexImage'); n1.name = 'Image Texture'; n1.location = (0, 0)
n1.image = img_trackset00_trk_c2_inout_png
n2 = _N.new('ShaderNodeOutputMaterial'); n2.name = 'Material Output'; n2.location = (0, 0)
_L.new(n0.outputs[0], n2.inputs[0])
_L.new(n1.outputs[0], n0.inputs[0])
n2.is_active_output = True
mat_trackset00_trk_c2_hill.use_nodes = True; mat_trackset00_trk_c2_hill.node_tree.nodes.clear()
_N = mat_trackset00_trk_c2_hill.node_tree.nodes; _L = mat_trackset00_trk_c2_hill.node_tree.links
n0 = _N.new('ShaderNodeBsdfDiffuse'); n0.name = 'Diffuse BSDF'; n0.location = (0, 0)
n1 = _N.new('ShaderNodeTexImage'); n1.name = 'Image Texture'; n1.location = (0, 0)
n1.image = img_trackset00_trk_c2_hill_png
n2 = _N.new('ShaderNodeOutputMaterial'); n2.name = 'Material Output'; n2.location = (0, 0)
_L.new(n0.outputs[0], n2.inputs[0])
_L.new(n1.outputs[0], n0.inputs[0])
n2.is_active_output = True
mat_level5_sandsurface_001.use_nodes = True; mat_level5_sandsurface_001.node_tree.nodes.clear()
_N = mat_level5_sandsurface_001.node_tree.nodes; _L = mat_level5_sandsurface_001.node_tree.links
n0 = _N.new('ShaderNodeBsdfDiffuse'); n0.name = 'Diffuse BSDF'; n0.location = (0, 0)
n1 = _N.new('ShaderNodeTexImage'); n1.name = 'Image Texture'; n1.location = (0, 0)
n1.image = img_level5_sandsurface_png_002
n2 = _N.new('ShaderNodeOutputMaterial'); n2.name = 'Material Output'; n2.location = (0, 0)
_L.new(n0.outputs[0], n2.inputs[0])
_L.new(n1.outputs[0], n0.inputs[0])
n2.is_active_output = True
mat_level5_rock2_001.use_nodes = True; mat_level5_rock2_001.node_tree.nodes.clear()
_N = mat_level5_rock2_001.node_tree.nodes; _L = mat_level5_rock2_001.node_tree.links
n0 = _N.new('ShaderNodeBsdfDiffuse'); n0.name = 'Diffuse BSDF'; n0.location = (0, 0)
n1 = _N.new('ShaderNodeTexImage'); n1.name = 'Image Texture'; n1.location = (0, 0)
n1.image = img_level5_rock2_png_002
n2 = _N.new('ShaderNodeOutputMaterial'); n2.name = 'Material Output'; n2.location = (0, 0)
_L.new(n0.outputs[0], n2.inputs[0])
_L.new(n1.outputs[0], n0.inputs[0])
n2.is_active_output = True
mat_level5_lighthbar_001.use_nodes = True; mat_level5_lighthbar_001.node_tree.nodes.clear()
_N = mat_level5_lighthbar_001.node_tree.nodes; _L = mat_level5_lighthbar_001.node_tree.links
n0 = _N.new('ShaderNodeBsdfDiffuse'); n0.name = 'Diffuse BSDF'; n0.location = (0, 0)
n1 = _N.new('ShaderNodeTexImage'); n1.name = 'Image Texture'; n1.location = (0, 0)
n1.image = img_level5_lighthbar_png_002
n2 = _N.new('ShaderNodeOutputMaterial'); n2.name = 'Material Output'; n2.location = (0, 0)
_L.new(n0.outputs[0], n2.inputs[0])
_L.new(n1.outputs[0], n0.inputs[0])
n2.is_active_output = True
mat_level5_bush2_001.use_nodes = True; mat_level5_bush2_001.node_tree.nodes.clear()
_N = mat_level5_bush2_001.node_tree.nodes; _L = mat_level5_bush2_001.node_tree.links
n0 = _N.new('ShaderNodeBsdfDiffuse'); n0.name = 'Diffuse BSDF'; n0.location = (0, 0)
n1 = _N.new('ShaderNodeTexImage'); n1.name = 'Image Texture'; n1.location = (0, 0)
n1.image = img_level5_bush2_png_002
n2 = _N.new('ShaderNodeOutputMaterial'); n2.name = 'Material Output'; n2.location = (0, 0)
_L.new(n0.outputs[0], n2.inputs[0])
_L.new(n1.outputs[0], n0.inputs[0])
n2.is_active_output = True
mat_level5_wallnotwhite128_001.use_nodes = True; mat_level5_wallnotwhite128_001.node_tree.nodes.clear()
_N = mat_level5_wallnotwhite128_001.node_tree.nodes; _L = mat_level5_wallnotwhite128_001.node_tree.links
n0 = _N.new('ShaderNodeBsdfDiffuse'); n0.name = 'Diffuse BSDF'; n0.location = (0, 0)
n1 = _N.new('ShaderNodeTexImage'); n1.name = 'Image Texture'; n1.location = (0, 0)
n1.image = img_level5_wallnotwhite128_png_002
n2 = _N.new('ShaderNodeOutputMaterial'); n2.name = 'Material Output'; n2.location = (0, 0)
_L.new(n0.outputs[0], n2.inputs[0])
_L.new(n1.outputs[0], n0.inputs[0])
n2.is_active_output = True
mat_level5_sea64_001.use_nodes = True; mat_level5_sea64_001.node_tree.nodes.clear()
_N = mat_level5_sea64_001.node_tree.nodes; _L = mat_level5_sea64_001.node_tree.links
n0 = _N.new('ShaderNodeBsdfDiffuse'); n0.name = 'Diffuse BSDF'; n0.location = (0, 0)
n1 = _N.new('ShaderNodeTexImage'); n1.name = 'Image Texture'; n1.location = (0, 0)
n1.image = img_level5_sea64_png_002
n2 = _N.new('ShaderNodeOutputMaterial'); n2.name = 'Material Output'; n2.location = (0, 0)
_L.new(n0.outputs[0], n2.inputs[0])
_L.new(n1.outputs[0], n0.inputs[0])
n2.is_active_output = True
mat_level5_wall2_001.use_nodes = True; mat_level5_wall2_001.node_tree.nodes.clear()
_N = mat_level5_wall2_001.node_tree.nodes; _L = mat_level5_wall2_001.node_tree.links
n0 = _N.new('ShaderNodeBsdfDiffuse'); n0.name = 'Diffuse BSDF'; n0.location = (0, 0)
n1 = _N.new('ShaderNodeTexImage'); n1.name = 'Image Texture'; n1.location = (0, 0)
n1.image = img_level5_wall2_png_002
n2 = _N.new('ShaderNodeOutputMaterial'); n2.name = 'Material Output'; n2.location = (0, 0)
_L.new(n0.outputs[0], n2.inputs[0])
_L.new(n1.outputs[0], n0.inputs[0])
n2.is_active_output = True
mat_level5_sandrock64_001.use_nodes = True; mat_level5_sandrock64_001.node_tree.nodes.clear()
_N = mat_level5_sandrock64_001.node_tree.nodes; _L = mat_level5_sandrock64_001.node_tree.links
n0 = _N.new('ShaderNodeBsdfDiffuse'); n0.name = 'Diffuse BSDF'; n0.location = (0, 0)
n1 = _N.new('ShaderNodeTexImage'); n1.name = 'Image Texture'; n1.location = (0, 0)
n1.image = img_level5_sandrock64_png_002
n2 = _N.new('ShaderNodeOutputMaterial'); n2.name = 'Material Output'; n2.location = (0, 0)
_L.new(n0.outputs[0], n2.inputs[0])
_L.new(n1.outputs[0], n0.inputs[0])
n2.is_active_output = True
mat_level5_wall_001.use_nodes = True; mat_level5_wall_001.node_tree.nodes.clear()
_N = mat_level5_wall_001.node_tree.nodes; _L = mat_level5_wall_001.node_tree.links
n0 = _N.new('ShaderNodeBsdfDiffuse'); n0.name = 'Diffuse BSDF'; n0.location = (0, 0)
n1 = _N.new('ShaderNodeTexImage'); n1.name = 'Image Texture'; n1.location = (0, 0)
n1.image = img_level5_wall_png_002
n2 = _N.new('ShaderNodeOutputMaterial'); n2.name = 'Material Output'; n2.location = (0, 0)
_L.new(n0.outputs[0], n2.inputs[0])
_L.new(n1.outputs[0], n0.inputs[0])
n2.is_active_output = True
mat_level5_hotel2_001.use_nodes = True; mat_level5_hotel2_001.node_tree.nodes.clear()
_N = mat_level5_hotel2_001.node_tree.nodes; _L = mat_level5_hotel2_001.node_tree.links
n0 = _N.new('ShaderNodeBsdfDiffuse'); n0.name = 'Diffuse BSDF'; n0.location = (0, 0)
n1 = _N.new('ShaderNodeTexImage'); n1.name = 'Image Texture'; n1.location = (0, 0)
n1.image = img_level5_hotel2_png_002
n2 = _N.new('ShaderNodeOutputMaterial'); n2.name = 'Material Output'; n2.location = (0, 0)
_L.new(n0.outputs[0], n2.inputs[0])
_L.new(n1.outputs[0], n0.inputs[0])
n2.is_active_output = True
mat_level5_sand2sea_001.use_nodes = True; mat_level5_sand2sea_001.node_tree.nodes.clear()
_N = mat_level5_sand2sea_001.node_tree.nodes; _L = mat_level5_sand2sea_001.node_tree.links
n0 = _N.new('ShaderNodeBsdfDiffuse'); n0.name = 'Diffuse BSDF'; n0.location = (0, 0)
n1 = _N.new('ShaderNodeTexImage'); n1.name = 'Image Texture'; n1.location = (0, 0)
n1.image = img_level5_sand2sea_png_002
n2 = _N.new('ShaderNodeOutputMaterial'); n2.name = 'Material Output'; n2.location = (0, 0)
_L.new(n0.outputs[0], n2.inputs[0])
_L.new(n1.outputs[0], n0.inputs[0])
n2.is_active_output = True
mat_level5_wood_001.use_nodes = True; mat_level5_wood_001.node_tree.nodes.clear()
_N = mat_level5_wood_001.node_tree.nodes; _L = mat_level5_wood_001.node_tree.links
n0 = _N.new('ShaderNodeBsdfDiffuse'); n0.name = 'Diffuse BSDF'; n0.location = (0, 0)
n1 = _N.new('ShaderNodeTexImage'); n1.name = 'Image Texture'; n1.location = (0, 0)
n1.image = img_level5_wood_png_002
n2 = _N.new('ShaderNodeOutputMaterial'); n2.name = 'Material Output'; n2.location = (0, 0)
_L.new(n0.outputs[0], n2.inputs[0])
_L.new(n1.outputs[0], n0.inputs[0])
n2.is_active_output = True
mat_level5_jetskipage2_001.use_nodes = True; mat_level5_jetskipage2_001.node_tree.nodes.clear()
_N = mat_level5_jetskipage2_001.node_tree.nodes; _L = mat_level5_jetskipage2_001.node_tree.links
n0 = _N.new('ShaderNodeBsdfDiffuse'); n0.name = 'Diffuse BSDF'; n0.location = (0, 0)
n1 = _N.new('ShaderNodeTexImage'); n1.name = 'Image Texture'; n1.location = (0, 0)
n1.image = img_level5_jetskipage2_png_002
n2 = _N.new('ShaderNodeOutputMaterial'); n2.name = 'Material Output'; n2.location = (0, 0)
_L.new(n0.outputs[0], n2.inputs[0])
_L.new(n1.outputs[0], n0.inputs[0])
n2.is_active_output = True
mat_level5_hotelc_001.use_nodes = True; mat_level5_hotelc_001.node_tree.nodes.clear()
_N = mat_level5_hotelc_001.node_tree.nodes; _L = mat_level5_hotelc_001.node_tree.links
n0 = _N.new('ShaderNodeBsdfDiffuse'); n0.name = 'Diffuse BSDF'; n0.location = (0, 0)
n1 = _N.new('ShaderNodeTexImage'); n1.name = 'Image Texture'; n1.location = (0, 0)
n1.image = img_level5_hotelc_png_002
n2 = _N.new('ShaderNodeOutputMaterial'); n2.name = 'Material Output'; n2.location = (0, 0)
_L.new(n0.outputs[0], n2.inputs[0])
_L.new(n1.outputs[0], n0.inputs[0])
n2.is_active_output = True
mat_level5_palmbark_001.use_nodes = True; mat_level5_palmbark_001.node_tree.nodes.clear()
_N = mat_level5_palmbark_001.node_tree.nodes; _L = mat_level5_palmbark_001.node_tree.links
n0 = _N.new('ShaderNodeBsdfDiffuse'); n0.name = 'Diffuse BSDF'; n0.location = (0, 0)
n1 = _N.new('ShaderNodeTexImage'); n1.name = 'Image Texture'; n1.location = (0, 0)
n1.image = img_level5_palmbark_png_002
n2 = _N.new('ShaderNodeOutputMaterial'); n2.name = 'Material Output'; n2.location = (0, 0)
_L.new(n0.outputs[0], n2.inputs[0])
_L.new(n1.outputs[0], n0.inputs[0])
n2.is_active_output = True
mat_level5_hotel3_001.use_nodes = True; mat_level5_hotel3_001.node_tree.nodes.clear()
_N = mat_level5_hotel3_001.node_tree.nodes; _L = mat_level5_hotel3_001.node_tree.links
n0 = _N.new('ShaderNodeBsdfDiffuse'); n0.name = 'Diffuse BSDF'; n0.location = (0, 0)
n1 = _N.new('ShaderNodeTexImage'); n1.name = 'Image Texture'; n1.location = (0, 0)
n1.image = img_level5_hotel3_png_002
n2 = _N.new('ShaderNodeOutputMaterial'); n2.name = 'Material Output'; n2.location = (0, 0)
_L.new(n0.outputs[0], n2.inputs[0])
_L.new(n1.outputs[0], n0.inputs[0])
n2.is_active_output = True
mat_level5_psx_hotel1x_001.use_nodes = True; mat_level5_psx_hotel1x_001.node_tree.nodes.clear()
_N = mat_level5_psx_hotel1x_001.node_tree.nodes; _L = mat_level5_psx_hotel1x_001.node_tree.links
n0 = _N.new('ShaderNodeBsdfDiffuse'); n0.name = 'Diffuse BSDF'; n0.location = (0, 0)
n1 = _N.new('ShaderNodeTexImage'); n1.name = 'Image Texture'; n1.location = (0, 0)
n1.image = img_level5_psx_hotel1x_png_002
n2 = _N.new('ShaderNodeOutputMaterial'); n2.name = 'Material Output'; n2.location = (0, 0)
_L.new(n0.outputs[0], n2.inputs[0])
_L.new(n1.outputs[0], n0.inputs[0])
n2.is_active_output = True
mat_level5_psx_hotel1_001.use_nodes = True; mat_level5_psx_hotel1_001.node_tree.nodes.clear()
_N = mat_level5_psx_hotel1_001.node_tree.nodes; _L = mat_level5_psx_hotel1_001.node_tree.links
n0 = _N.new('ShaderNodeBsdfDiffuse'); n0.name = 'Diffuse BSDF'; n0.location = (0, 0)
n1 = _N.new('ShaderNodeTexImage'); n1.name = 'Image Texture'; n1.location = (0, 0)
n1.image = img_level5_psx_hotel1_png_002
n2 = _N.new('ShaderNodeOutputMaterial'); n2.name = 'Material Output'; n2.location = (0, 0)
_L.new(n0.outputs[0], n2.inputs[0])
_L.new(n1.outputs[0], n0.inputs[0])
n2.is_active_output = True
mat_level5_hotel1_001.use_nodes = True; mat_level5_hotel1_001.node_tree.nodes.clear()
_N = mat_level5_hotel1_001.node_tree.nodes; _L = mat_level5_hotel1_001.node_tree.links
n0 = _N.new('ShaderNodeBsdfDiffuse'); n0.name = 'Diffuse BSDF'; n0.location = (0, 0)
n1 = _N.new('ShaderNodeTexImage'); n1.name = 'Image Texture'; n1.location = (0, 0)
n1.image = img_level5_hotel1_png_002
n2 = _N.new('ShaderNodeOutputMaterial'); n2.name = 'Material Output'; n2.location = (0, 0)
_L.new(n0.outputs[0], n2.inputs[0])
_L.new(n1.outputs[0], n0.inputs[0])
n2.is_active_output = True
mat_level5_roofwall_001.use_nodes = True; mat_level5_roofwall_001.node_tree.nodes.clear()
_N = mat_level5_roofwall_001.node_tree.nodes; _L = mat_level5_roofwall_001.node_tree.links
n0 = _N.new('ShaderNodeBsdfDiffuse'); n0.name = 'Diffuse BSDF'; n0.location = (0, 0)
n1 = _N.new('ShaderNodeTexImage'); n1.name = 'Image Texture'; n1.location = (0, 0)
n1.image = img_level5_roofwall_png_002
n2 = _N.new('ShaderNodeOutputMaterial'); n2.name = 'Material Output'; n2.location = (0, 0)
_L.new(n0.outputs[0], n2.inputs[0])
_L.new(n1.outputs[0], n0.inputs[0])
n2.is_active_output = True
mat_level5_roof_001.use_nodes = True; mat_level5_roof_001.node_tree.nodes.clear()
_N = mat_level5_roof_001.node_tree.nodes; _L = mat_level5_roof_001.node_tree.links
n0 = _N.new('ShaderNodeBsdfDiffuse'); n0.name = 'Diffuse BSDF'; n0.location = (0, 0)
n1 = _N.new('ShaderNodeTexImage'); n1.name = 'Image Texture'; n1.location = (0, 0)
n1.image = img_level5_roof_png_002
n2 = _N.new('ShaderNodeOutputMaterial'); n2.name = 'Material Output'; n2.location = (0, 0)
_L.new(n0.outputs[0], n2.inputs[0])
_L.new(n1.outputs[0], n0.inputs[0])
n2.is_active_output = True
mat_level5_hotela_001.use_nodes = True; mat_level5_hotela_001.node_tree.nodes.clear()
_N = mat_level5_hotela_001.node_tree.nodes; _L = mat_level5_hotela_001.node_tree.links
n0 = _N.new('ShaderNodeBsdfDiffuse'); n0.name = 'Diffuse BSDF'; n0.location = (0, 0)
n1 = _N.new('ShaderNodeTexImage'); n1.name = 'Image Texture'; n1.location = (0, 0)
n1.image = img_level5_hotela_png_002
n2 = _N.new('ShaderNodeOutputMaterial'); n2.name = 'Material Output'; n2.location = (0, 0)
_L.new(n0.outputs[0], n2.inputs[0])
_L.new(n1.outputs[0], n0.inputs[0])
n2.is_active_output = True
mat_level5_hotelb_001.use_nodes = True; mat_level5_hotelb_001.node_tree.nodes.clear()
_N = mat_level5_hotelb_001.node_tree.nodes; _L = mat_level5_hotelb_001.node_tree.links
n0 = _N.new('ShaderNodeBsdfDiffuse'); n0.name = 'Diffuse BSDF'; n0.location = (0, 0)
n1 = _N.new('ShaderNodeTexImage'); n1.name = 'Image Texture'; n1.location = (0, 0)
n1.image = img_level5_hotelb_png_002
n2 = _N.new('ShaderNodeOutputMaterial'); n2.name = 'Material Output'; n2.location = (0, 0)
_L.new(n0.outputs[0], n2.inputs[0])
_L.new(n1.outputs[0], n0.inputs[0])
n2.is_active_output = True
mat_level5_sponser1_001.use_nodes = True; mat_level5_sponser1_001.node_tree.nodes.clear()
_N = mat_level5_sponser1_001.node_tree.nodes; _L = mat_level5_sponser1_001.node_tree.links
n0 = _N.new('ShaderNodeBsdfDiffuse'); n0.name = 'Diffuse BSDF'; n0.location = (0, 0)
n1 = _N.new('ShaderNodeTexImage'); n1.name = 'Image Texture'; n1.location = (0, 0)
n1.image = img_level5_sponser1_png_002
n2 = _N.new('ShaderNodeOutputMaterial'); n2.name = 'Material Output'; n2.location = (0, 0)
_L.new(n0.outputs[0], n2.inputs[0])
_L.new(n1.outputs[0], n0.inputs[0])
n2.is_active_output = True
mat_level5_surfboards2_001.use_nodes = True; mat_level5_surfboards2_001.node_tree.nodes.clear()
_N = mat_level5_surfboards2_001.node_tree.nodes; _L = mat_level5_surfboards2_001.node_tree.links
n0 = _N.new('ShaderNodeBsdfDiffuse'); n0.name = 'Diffuse BSDF'; n0.location = (0, 0)
n1 = _N.new('ShaderNodeTexImage'); n1.name = 'Image Texture'; n1.location = (0, 0)
n1.image = img_level5_surfboards2_png_002
n2 = _N.new('ShaderNodeOutputMaterial'); n2.name = 'Material Output'; n2.location = (0, 0)
_L.new(n0.outputs[0], n2.inputs[0])
_L.new(n1.outputs[0], n0.inputs[0])
n2.is_active_output = True
mat_level5_umb64_001.use_nodes = True; mat_level5_umb64_001.node_tree.nodes.clear()
_N = mat_level5_umb64_001.node_tree.nodes; _L = mat_level5_umb64_001.node_tree.links
n0 = _N.new('ShaderNodeBsdfDiffuse'); n0.name = 'Diffuse BSDF'; n0.location = (0, 0)
n1 = _N.new('ShaderNodeTexImage'); n1.name = 'Image Texture'; n1.location = (0, 0)
n1.image = img_level5_umb64_png_002
n2 = _N.new('ShaderNodeOutputMaterial'); n2.name = 'Material Output'; n2.location = (0, 0)
_L.new(n0.outputs[0], n2.inputs[0])
_L.new(n1.outputs[0], n0.inputs[0])
n2.is_active_output = True
mat_level5_sponser2_001.use_nodes = True; mat_level5_sponser2_001.node_tree.nodes.clear()
_N = mat_level5_sponser2_001.node_tree.nodes; _L = mat_level5_sponser2_001.node_tree.links
n0 = _N.new('ShaderNodeBsdfDiffuse'); n0.name = 'Diffuse BSDF'; n0.location = (0, 0)
n1 = _N.new('ShaderNodeTexImage'); n1.name = 'Image Texture'; n1.location = (0, 0)
n1.image = img_level5_sponser2_png_002
n2 = _N.new('ShaderNodeOutputMaterial'); n2.name = 'Material Output'; n2.location = (0, 0)
_L.new(n0.outputs[0], n2.inputs[0])
_L.new(n1.outputs[0], n0.inputs[0])
n2.is_active_output = True
mat_level5_sponser3_001.use_nodes = True; mat_level5_sponser3_001.node_tree.nodes.clear()
_N = mat_level5_sponser3_001.node_tree.nodes; _L = mat_level5_sponser3_001.node_tree.links
n0 = _N.new('ShaderNodeBsdfDiffuse'); n0.name = 'Diffuse BSDF'; n0.location = (0, 0)
n1 = _N.new('ShaderNodeTexImage'); n1.name = 'Image Texture'; n1.location = (0, 0)
n1.image = img_level5_sponser3_png_002
n2 = _N.new('ShaderNodeOutputMaterial'); n2.name = 'Material Output'; n2.location = (0, 0)
_L.new(n0.outputs[0], n2.inputs[0])
_L.new(n1.outputs[0], n0.inputs[0])
n2.is_active_output = True
mat_level5_seagull64_001.use_nodes = True; mat_level5_seagull64_001.node_tree.nodes.clear()
_N = mat_level5_seagull64_001.node_tree.nodes; _L = mat_level5_seagull64_001.node_tree.links
n0 = _N.new('ShaderNodeBsdfDiffuse'); n0.name = 'Diffuse BSDF'; n0.location = (0, 0)
n1 = _N.new('ShaderNodeTexImage'); n1.name = 'Image Texture'; n1.location = (0, 0)
n1.image = img_level5_seagull64_png_002
n2 = _N.new('ShaderNodeOutputMaterial'); n2.name = 'Material Output'; n2.location = (0, 0)
_L.new(n0.outputs[0], n2.inputs[0])
_L.new(n1.outputs[0], n0.inputs[0])
n2.is_active_output = True
mat_level5_speedb128_001.use_nodes = True; mat_level5_speedb128_001.node_tree.nodes.clear()
_N = mat_level5_speedb128_001.node_tree.nodes; _L = mat_level5_speedb128_001.node_tree.links
n0 = _N.new('ShaderNodeBsdfDiffuse'); n0.name = 'Diffuse BSDF'; n0.location = (0, 0)
n1 = _N.new('ShaderNodeTexImage'); n1.name = 'Image Texture'; n1.location = (0, 0)
n1.image = img_level5_speedb128_png_002
n2 = _N.new('ShaderNodeOutputMaterial'); n2.name = 'Material Output'; n2.location = (0, 0)
_L.new(n0.outputs[0], n2.inputs[0])
_L.new(n1.outputs[0], n0.inputs[0])
n2.is_active_output = True
mat_level5_flagspain64_001.use_nodes = True; mat_level5_flagspain64_001.node_tree.nodes.clear()
_N = mat_level5_flagspain64_001.node_tree.nodes; _L = mat_level5_flagspain64_001.node_tree.links
n0 = _N.new('ShaderNodeBsdfDiffuse'); n0.name = 'Diffuse BSDF'; n0.location = (0, 0)
n1 = _N.new('ShaderNodeTexImage'); n1.name = 'Image Texture'; n1.location = (0, 0)
n1.image = img_level5_flagspain64_png_002
n2 = _N.new('ShaderNodeOutputMaterial'); n2.name = 'Material Output'; n2.location = (0, 0)
_L.new(n0.outputs[0], n2.inputs[0])
_L.new(n1.outputs[0], n0.inputs[0])
n2.is_active_output = True
mat_level5_plane_001.use_nodes = True; mat_level5_plane_001.node_tree.nodes.clear()
_N = mat_level5_plane_001.node_tree.nodes; _L = mat_level5_plane_001.node_tree.links
n0 = _N.new('ShaderNodeBsdfDiffuse'); n0.name = 'Diffuse BSDF'; n0.location = (0, 0)
n1 = _N.new('ShaderNodeTexImage'); n1.name = 'Image Texture'; n1.location = (0, 0)
n1.image = img_level5_plane_png_002
n2 = _N.new('ShaderNodeOutputMaterial'); n2.name = 'Material Output'; n2.location = (0, 0)
_L.new(n0.outputs[0], n2.inputs[0])
_L.new(n1.outputs[0], n0.inputs[0])
n2.is_active_output = True
mat_level5_heliblade64_001.use_nodes = True; mat_level5_heliblade64_001.node_tree.nodes.clear()
_N = mat_level5_heliblade64_001.node_tree.nodes; _L = mat_level5_heliblade64_001.node_tree.links
n0 = _N.new('ShaderNodeBsdfDiffuse'); n0.name = 'Diffuse BSDF'; n0.location = (0, 0)
n1 = _N.new('ShaderNodeTexImage'); n1.name = 'Image Texture'; n1.location = (0, 0)
n1.image = img_level5_heliblade64_png_002
n2 = _N.new('ShaderNodeOutputMaterial'); n2.name = 'Material Output'; n2.location = (0, 0)
_L.new(n0.outputs[0], n2.inputs[0])
_L.new(n1.outputs[0], n0.inputs[0])
n2.is_active_output = True
mat_trackset00_trk_c1_straight_001.use_nodes = True; mat_trackset00_trk_c1_straight_001.node_tree.nodes.clear()
_N = mat_trackset00_trk_c1_straight_001.node_tree.nodes; _L = mat_trackset00_trk_c1_straight_001.node_tree.links
n0 = _N.new('ShaderNodeBsdfDiffuse'); n0.name = 'Diffuse BSDF'; n0.location = (0, 0)
n1 = _N.new('ShaderNodeTexImage'); n1.name = 'Image Texture'; n1.location = (0, 0)
n1.image = img_trackset00_trk_c1_straight_png_001
n2 = _N.new('ShaderNodeOutputMaterial'); n2.name = 'Material Output'; n2.location = (0, 0)
_L.new(n0.outputs[0], n2.inputs[0])
_L.new(n1.outputs[0], n0.inputs[0])
n2.is_active_output = True
mat_trackset00_trk_sidewall_sand_001.use_nodes = True; mat_trackset00_trk_sidewall_sand_001.node_tree.nodes.clear()
_N = mat_trackset00_trk_sidewall_sand_001.node_tree.nodes; _L = mat_trackset00_trk_sidewall_sand_001.node_tree.links
n0 = _N.new('ShaderNodeBsdfDiffuse'); n0.name = 'Diffuse BSDF'; n0.location = (0, 0)
n1 = _N.new('ShaderNodeTexImage'); n1.name = 'Image Texture'; n1.location = (0, 0)
n1.image = img_trackset00_trk_sidewall_sand_png_001
n2 = _N.new('ShaderNodeOutputMaterial'); n2.name = 'Material Output'; n2.location = (0, 0)
_L.new(n0.outputs[0], n2.inputs[0])
_L.new(n1.outputs[0], n0.inputs[0])
n2.is_active_output = True
mat_trackset00_trk_c1_inout_001.use_nodes = True; mat_trackset00_trk_c1_inout_001.node_tree.nodes.clear()
_N = mat_trackset00_trk_c1_inout_001.node_tree.nodes; _L = mat_trackset00_trk_c1_inout_001.node_tree.links
n0 = _N.new('ShaderNodeBsdfDiffuse'); n0.name = 'Diffuse BSDF'; n0.location = (0, 0)
n1 = _N.new('ShaderNodeTexImage'); n1.name = 'Image Texture'; n1.location = (0, 0)
n1.image = img_trackset00_trk_c1_inout_png_001
n2 = _N.new('ShaderNodeOutputMaterial'); n2.name = 'Material Output'; n2.location = (0, 0)
_L.new(n0.outputs[0], n2.inputs[0])
_L.new(n1.outputs[0], n0.inputs[0])
n2.is_active_output = True
mat_trackset00_trk_c1_hill_001.use_nodes = True; mat_trackset00_trk_c1_hill_001.node_tree.nodes.clear()
_N = mat_trackset00_trk_c1_hill_001.node_tree.nodes; _L = mat_trackset00_trk_c1_hill_001.node_tree.links
n0 = _N.new('ShaderNodeBsdfDiffuse'); n0.name = 'Diffuse BSDF'; n0.location = (0, 0)
n1 = _N.new('ShaderNodeTexImage'); n1.name = 'Image Texture'; n1.location = (0, 0)
n1.image = img_trackset00_trk_c1_hill_png_001
n2 = _N.new('ShaderNodeOutputMaterial'); n2.name = 'Material Output'; n2.location = (0, 0)
_L.new(n0.outputs[0], n2.inputs[0])
_L.new(n1.outputs[0], n0.inputs[0])
n2.is_active_output = True
mat_trackset00_trk_c1_topend_001.use_nodes = True; mat_trackset00_trk_c1_topend_001.node_tree.nodes.clear()
_N = mat_trackset00_trk_c1_topend_001.node_tree.nodes; _L = mat_trackset00_trk_c1_topend_001.node_tree.links
n0 = _N.new('ShaderNodeBsdfDiffuse'); n0.name = 'Diffuse BSDF'; n0.location = (0, 0)
n1 = _N.new('ShaderNodeTexImage'); n1.name = 'Image Texture'; n1.location = (0, 0)
n1.image = img_trackset00_trk_c1_topend_png_001
n2 = _N.new('ShaderNodeOutputMaterial'); n2.name = 'Material Output'; n2.location = (0, 0)
_L.new(n0.outputs[0], n2.inputs[0])
_L.new(n1.outputs[0], n0.inputs[0])
n2.is_active_output = True
mat_trackset00_trk_64chevrons_001.use_nodes = True; mat_trackset00_trk_64chevrons_001.node_tree.nodes.clear()
_N = mat_trackset00_trk_64chevrons_001.node_tree.nodes; _L = mat_trackset00_trk_64chevrons_001.node_tree.links
n0 = _N.new('ShaderNodeBsdfDiffuse'); n0.name = 'Diffuse BSDF'; n0.location = (0, 0)
n1 = _N.new('ShaderNodeTexImage'); n1.name = 'Image Texture'; n1.location = (0, 0)
n1.image = img_trackset00_trk_64chevrons_png_001
n2 = _N.new('ShaderNodeOutputMaterial'); n2.name = 'Material Output'; n2.location = (0, 0)
_L.new(n0.outputs[0], n2.inputs[0])
_L.new(n1.outputs[0], n0.inputs[0])
n2.is_active_output = True
mat_trackset00_trk_curb_001.use_nodes = True; mat_trackset00_trk_curb_001.node_tree.nodes.clear()
_N = mat_trackset00_trk_curb_001.node_tree.nodes; _L = mat_trackset00_trk_curb_001.node_tree.links
n0 = _N.new('ShaderNodeBsdfDiffuse'); n0.name = 'Diffuse BSDF'; n0.location = (0, 0)
n1 = _N.new('ShaderNodeTexImage'); n1.name = 'Image Texture'; n1.location = (0, 0)
n1.image = img_trackset00_trk_curb_png_001
n2 = _N.new('ShaderNodeOutputMaterial'); n2.name = 'Material Output'; n2.location = (0, 0)
_L.new(n0.outputs[0], n2.inputs[0])
_L.new(n1.outputs[0], n0.inputs[0])
n2.is_active_output = True
mat_trackset00_trk_c1_turn_001.use_nodes = True; mat_trackset00_trk_c1_turn_001.node_tree.nodes.clear()
_N = mat_trackset00_trk_c1_turn_001.node_tree.nodes; _L = mat_trackset00_trk_c1_turn_001.node_tree.links
n0 = _N.new('ShaderNodeBsdfDiffuse'); n0.name = 'Diffuse BSDF'; n0.location = (0, 0)
n1 = _N.new('ShaderNodeTexImage'); n1.name = 'Image Texture'; n1.location = (0, 0)
n1.image = img_trackset00_trk_c1_turn_png_001
n2 = _N.new('ShaderNodeOutputMaterial'); n2.name = 'Material Output'; n2.location = (0, 0)
_L.new(n0.outputs[0], n2.inputs[0])
_L.new(n1.outputs[0], n0.inputs[0])
n2.is_active_output = True
mat_trackset00_trk_s3_sandhalf_001.use_nodes = True; mat_trackset00_trk_s3_sandhalf_001.node_tree.nodes.clear()
_N = mat_trackset00_trk_s3_sandhalf_001.node_tree.nodes; _L = mat_trackset00_trk_s3_sandhalf_001.node_tree.links
n0 = _N.new('ShaderNodeBsdfDiffuse'); n0.name = 'Diffuse BSDF'; n0.location = (0, 0)
n1 = _N.new('ShaderNodeTexImage'); n1.name = 'Image Texture'; n1.location = (0, 0)
n1.image = img_trackset00_trk_s3_sandhalf_png_001
n2 = _N.new('ShaderNodeOutputMaterial'); n2.name = 'Material Output'; n2.location = (0, 0)
_L.new(n0.outputs[0], n2.inputs[0])
_L.new(n1.outputs[0], n0.inputs[0])
n2.is_active_output = True
mat_trackset00_trk_s2_sandpatch_001.use_nodes = True; mat_trackset00_trk_s2_sandpatch_001.node_tree.nodes.clear()
_N = mat_trackset00_trk_s2_sandpatch_001.node_tree.nodes; _L = mat_trackset00_trk_s2_sandpatch_001.node_tree.links
n0 = _N.new('ShaderNodeBsdfDiffuse'); n0.name = 'Diffuse BSDF'; n0.location = (0, 0)
n1 = _N.new('ShaderNodeTexImage'); n1.name = 'Image Texture'; n1.location = (0, 0)
n1.image = img_trackset00_trk_s2_sandpatch_png_001
n2 = _N.new('ShaderNodeOutputMaterial'); n2.name = 'Material Output'; n2.location = (0, 0)
_L.new(n0.outputs[0], n2.inputs[0])
_L.new(n1.outputs[0], n0.inputs[0])
n2.is_active_output = True
mat_trackset00_trk_pitwall_001.use_nodes = True; mat_trackset00_trk_pitwall_001.node_tree.nodes.clear()
_N = mat_trackset00_trk_pitwall_001.node_tree.nodes; _L = mat_trackset00_trk_pitwall_001.node_tree.links
n0 = _N.new('ShaderNodeBsdfDiffuse'); n0.name = 'Diffuse BSDF'; n0.location = (0, 0)
n1 = _N.new('ShaderNodeTexImage'); n1.name = 'Image Texture'; n1.location = (0, 0)
n1.image = img_trackset00_trk_pitwall_png_001
n2 = _N.new('ShaderNodeOutputMaterial'); n2.name = 'Material Output'; n2.location = (0, 0)
_L.new(n0.outputs[0], n2.inputs[0])
_L.new(n1.outputs[0], n0.inputs[0])
n2.is_active_output = True
mat_trackset00_trk_pitmetal_001.use_nodes = True; mat_trackset00_trk_pitmetal_001.node_tree.nodes.clear()
_N = mat_trackset00_trk_pitmetal_001.node_tree.nodes; _L = mat_trackset00_trk_pitmetal_001.node_tree.links
n0 = _N.new('ShaderNodeBsdfDiffuse'); n0.name = 'Diffuse BSDF'; n0.location = (0, 0)
n1 = _N.new('ShaderNodeTexImage'); n1.name = 'Image Texture'; n1.location = (0, 0)
n1.image = img_trackset00_trk_pitmetal_png_001
n2 = _N.new('ShaderNodeOutputMaterial'); n2.name = 'Material Output'; n2.location = (0, 0)
_L.new(n0.outputs[0], n2.inputs[0])
_L.new(n1.outputs[0], n0.inputs[0])
n2.is_active_output = True
mat_trackset00_trk_64chevback_001.use_nodes = True; mat_trackset00_trk_64chevback_001.node_tree.nodes.clear()
_N = mat_trackset00_trk_64chevback_001.node_tree.nodes; _L = mat_trackset00_trk_64chevback_001.node_tree.links
n0 = _N.new('ShaderNodeBsdfDiffuse'); n0.name = 'Diffuse BSDF'; n0.location = (0, 0)
n1 = _N.new('ShaderNodeTexImage'); n1.name = 'Image Texture'; n1.location = (0, 0)
n1.image = img_trackset00_trk_64chevback_png_001
n2 = _N.new('ShaderNodeOutputMaterial'); n2.name = 'Material Output'; n2.location = (0, 0)
_L.new(n0.outputs[0], n2.inputs[0])
_L.new(n1.outputs[0], n0.inputs[0])
n2.is_active_output = True
mat_trackset00_trk_startline_001.use_nodes = True; mat_trackset00_trk_startline_001.node_tree.nodes.clear()
_N = mat_trackset00_trk_startline_001.node_tree.nodes; _L = mat_trackset00_trk_startline_001.node_tree.links
n0 = _N.new('ShaderNodeBsdfDiffuse'); n0.name = 'Diffuse BSDF'; n0.location = (0, 0)
n1 = _N.new('ShaderNodeTexImage'); n1.name = 'Image Texture'; n1.location = (0, 0)
n1.image = img_trackset00_trk_startline_png_001
n2 = _N.new('ShaderNodeOutputMaterial'); n2.name = 'Material Output'; n2.location = (0, 0)
_L.new(n0.outputs[0], n2.inputs[0])
_L.new(n1.outputs[0], n0.inputs[0])
n2.is_active_output = True
mat_trackset00_trk_pitfloor_001.use_nodes = True; mat_trackset00_trk_pitfloor_001.node_tree.nodes.clear()
_N = mat_trackset00_trk_pitfloor_001.node_tree.nodes; _L = mat_trackset00_trk_pitfloor_001.node_tree.links
n0 = _N.new('ShaderNodeBsdfDiffuse'); n0.name = 'Diffuse BSDF'; n0.location = (0, 0)
n1 = _N.new('ShaderNodeTexImage'); n1.name = 'Image Texture'; n1.location = (0, 0)
n1.image = img_trackset00_trk_pitfloor_png_001
n2 = _N.new('ShaderNodeOutputMaterial'); n2.name = 'Material Output'; n2.location = (0, 0)
_L.new(n0.outputs[0], n2.inputs[0])
_L.new(n1.outputs[0], n0.inputs[0])
n2.is_active_output = True
mat_trackset00_trk_tubeglass_001.use_nodes = True; mat_trackset00_trk_tubeglass_001.node_tree.nodes.clear()
_N = mat_trackset00_trk_tubeglass_001.node_tree.nodes; _L = mat_trackset00_trk_tubeglass_001.node_tree.links
n0 = _N.new('ShaderNodeBsdfDiffuse'); n0.name = 'Diffuse BSDF'; n0.location = (0, 0)
n1 = _N.new('ShaderNodeTexImage'); n1.name = 'Image Texture'; n1.location = (0, 0)
n1.image = img_trackset00_trk_tubeglass_png_001
n2 = _N.new('ShaderNodeOutputMaterial'); n2.name = 'Material Output'; n2.location = (0, 0)
_L.new(n0.outputs[0], n2.inputs[0])
_L.new(n1.outputs[0], n0.inputs[0])
n2.is_active_output = True
mat_trackset00_trk_pitchevrons_001.use_nodes = True; mat_trackset00_trk_pitchevrons_001.node_tree.nodes.clear()
_N = mat_trackset00_trk_pitchevrons_001.node_tree.nodes; _L = mat_trackset00_trk_pitchevrons_001.node_tree.links
n0 = _N.new('ShaderNodeBsdfDiffuse'); n0.name = 'Diffuse BSDF'; n0.location = (0, 0)
n1 = _N.new('ShaderNodeTexImage'); n1.name = 'Image Texture'; n1.location = (0, 0)
n1.image = img_trackset00_trk_pitchevrons_png_001
n2 = _N.new('ShaderNodeOutputMaterial'); n2.name = 'Material Output'; n2.location = (0, 0)
_L.new(n0.outputs[0], n2.inputs[0])
_L.new(n1.outputs[0], n0.inputs[0])
n2.is_active_output = True
mat_trackset00_trk_warninglight_001.use_nodes = True; mat_trackset00_trk_warninglight_001.node_tree.nodes.clear()
_N = mat_trackset00_trk_warninglight_001.node_tree.nodes; _L = mat_trackset00_trk_warninglight_001.node_tree.links
n0 = _N.new('ShaderNodeBsdfDiffuse'); n0.name = 'Diffuse BSDF'; n0.location = (0, 0)
n1 = _N.new('ShaderNodeTexImage'); n1.name = 'Image Texture'; n1.location = (0, 0)
n1.image = img_trackset00_trk_warninglight_png_001
n2 = _N.new('ShaderNodeOutputMaterial'); n2.name = 'Material Output'; n2.location = (0, 0)
_L.new(n0.outputs[0], n2.inputs[0])
_L.new(n1.outputs[0], n0.inputs[0])
n2.is_active_output = True
mat_trackset00_trk_c2_inout_001.use_nodes = True; mat_trackset00_trk_c2_inout_001.node_tree.nodes.clear()
_N = mat_trackset00_trk_c2_inout_001.node_tree.nodes; _L = mat_trackset00_trk_c2_inout_001.node_tree.links
n0 = _N.new('ShaderNodeBsdfDiffuse'); n0.name = 'Diffuse BSDF'; n0.location = (0, 0)
n1 = _N.new('ShaderNodeTexImage'); n1.name = 'Image Texture'; n1.location = (0, 0)
n1.image = img_trackset00_trk_c2_inout_png_001
n2 = _N.new('ShaderNodeOutputMaterial'); n2.name = 'Material Output'; n2.location = (0, 0)
_L.new(n0.outputs[0], n2.inputs[0])
_L.new(n1.outputs[0], n0.inputs[0])
n2.is_active_output = True
mat_trackset00_trk_c2_hill_001.use_nodes = True; mat_trackset00_trk_c2_hill_001.node_tree.nodes.clear()
_N = mat_trackset00_trk_c2_hill_001.node_tree.nodes; _L = mat_trackset00_trk_c2_hill_001.node_tree.links
n0 = _N.new('ShaderNodeBsdfDiffuse'); n0.name = 'Diffuse BSDF'; n0.location = (0, 0)
n1 = _N.new('ShaderNodeTexImage'); n1.name = 'Image Texture'; n1.location = (0, 0)
n1.image = img_trackset00_trk_c2_hill_png_001
n2 = _N.new('ShaderNodeOutputMaterial'); n2.name = 'Material Output'; n2.location = (0, 0)
_L.new(n0.outputs[0], n2.inputs[0])
_L.new(n1.outputs[0], n0.inputs[0])
n2.is_active_output = True

# ---- world
world_world = bpy.data.worlds.new('World'); scene.world = world_world
world_world.use_nodes = True; world_world.node_tree.nodes.clear()
_N = world_world.node_tree.nodes; _L = world_world.node_tree.links
n0 = _N.new('ShaderNodeOutputWorld'); n0.name = 'World Output'; n0.location = (300, 300)
n1 = _N.new('ShaderNodeBackground'); n1.name = 'Background'; n1.location = (10, 300)
n1.inputs[0].default_value = (0.05088, 0.05088, 0.05088, 1.0)
_L.new(n1.outputs[0], n0.inputs[0])
n0.is_active_output = True
world_world.color = (0.05088, 0.05088, 0.05088)
world_world.use_sun_shadow = False
world_world.sun_shadow_jitter_overblur = 0.0

# ---- meshes
me_track6_pmd10_mesh = bpy.data.meshes.new('TRACK6.PMD10.mesh')
me_track6_pmd10_mesh.from_pydata([(6.894, -16.16, 3.037), (7.475, -16.15, 4.732), (8.941, -16.14, 5.762), (10.73, -16.14, 5.733), (12.17, -16.15, 4.657), (12.69, -16.16, 2.944), (12.11, -16.17, 1.249), (10.64, -16.18, 0.2191), (8.853, -16.18, 0.2478), (7.42, -16.17, 1.324), (7.421, -18.59, 1.34), (8.854, -18.59, 0.2632), (10.65, -18.59, 0.2344), (12.11, -18.59, 1.264), (12.69, -18.58, 2.959), (12.17, -18.56, 4.672), (10.73, -18.56, 5.749), (8.942, -18.56, 5.777), (7.476, -18.57, 4.748), (6.895, -18.58, 3.052), (7.406, 15.93, 1.12), (8.838, 15.92, 0.04411), (10.63, 15.92, 0.01536), (12.1, 15.93, 1.045), (12.68, 15.94, 2.74), (12.15, 15.95, 4.453), (10.72, 15.95, 5.53), (8.927, 15.95, 5.558), (7.46, 15.95, 4.529), (6.879, 15.94, 2.833), (6.878, 18.35, 2.818), (7.459, 18.36, 4.513), (8.926, 18.37, 5.543), (10.72, 18.37, 5.514), (12.15, 18.36, 4.438), (12.68, 18.35, 2.725), (12.1, 18.34, 1.03), (10.63, 18.33, 0.0), (8.837, 18.33, 0.02877), (7.405, 18.34, 1.105), (8.979, 4.495, 10.25), (9.749, 5.142, 11.15), (9.622, 15.95, 3.417), (8.844, 15.92, 2.082), (25.06, 6.507, 8.925), (30.3, 8.369, 13.74), (30.31, -8.437, 13.85), (25.07, -6.641, 9.008), (1.176, 3.573, 7.355), (1.18, -3.686, 7.401), (30.39, 7.345, 19.43), (19.48, 6.488, 21.84), (19.48, -6.463, 21.92), (30.4, -7.34, 19.53), (14.79, 6.055, 28.08), (14.8, -5.955, 28.16), (-12.69, -5.597, 20.15), (-33.14, -1.128, 11.13), (-0.7056, 5.57, 28.09), (-12.7, 5.571, 20.07), (-0.7006, -5.484, 28.16), (-33.14, 0.9698, 11.12), (-28.02, 1.024, 19.3), (-26.34, 17.06, 15.06), (-26.33, -17.16, 15.28), (-38.03, -17.16, 16.2), (-38.04, 17.06, 15.99), (-28.02, -1.074, 19.31), (-38.35, -0.05243, 15.68), (1.106, 49.08, 29.32), (1.15, -48.97, 29.94), (13.73, -48.97, 29.99), (13.69, 49.09, 29.36), (-37.51, -1.01, 29.95), (-44.42, 0.02762, 28.7), (-37.51, 1.087, 29.93), (-26.3, -17.16, 16.76), (-26.32, 17.07, 16.54), (37.42, -0.01285, 16.6), (30.39, -0.0007925, 18.99), (30.32, -2.53, 14.68), (30.32, 2.473, 14.65), (10.49, 4.495, 10.23), (10.36, 15.92, 2.058), (14.82, -50.33, 28.44), (14.77, 50.43, 27.8), (-0.7256, 50.42, 27.8), (-0.6807, -50.33, 28.44), (9.636, -16.17, 3.621), (10.37, -16.16, 2.262), (10.5, -4.625, 10.29), (9.754, -5.261, 11.21), (8.858, -16.16, 2.286), (8.983, -4.626, 10.31)], [], [(9, 0, 1, 2, 3, 4, 5, 6, 7, 8), (19, 10, 11, 12, 13, 14, 15, 16, 17, 18), (19, 0, 9, 10), (10, 9, 8, 11), (11, 8, 7, 12), (12, 7, 6, 13), (13, 6, 5, 14), (14, 5, 4, 15), (15, 4, 3, 16), (16, 3, 2, 17), (17, 2, 1, 18), (18, 1, 0, 19), (29, 20, 21, 22, 23, 24, 25, 26, 27, 28), (39, 30, 31, 32, 33, 34, 35, 36, 37, 38), (29, 30, 39, 20), (20, 39, 38, 21), (21, 38, 37, 22), (22, 37, 36, 23), (23, 36, 35, 24), (24, 35, 34, 25), (25, 34, 33, 26), (26, 33, 32, 27), (27, 32, 31, 28), (28, 31, 30, 29), (43, 40, 41, 42), (47, 44, 45, 46), (49, 48, 44, 47), (53, 50, 51, 52), (52, 51, 54, 55), (46, 56, 57, 49, 47), (60, 58, 59, 56), (62, 59, 61), (66, 63, 64, 65), (57, 67, 68), (72, 69, 70, 71), (68, 67, 73, 74), (62, 68, 74, 75), (65, 76, 77, 66), (45, 44, 48, 61, 59), (57, 61, 48, 49), (80, 78, 79), (51, 59, 58, 54), (46, 45, 50, 53), (78, 81, 79), (42, 41, 82, 83), (85, 72, 71, 84), (78, 80, 81), (56, 59, 62, 67), (57, 68, 61), (67, 62, 75, 73), (73, 75, 74), (87, 70, 69, 86), (45, 59, 51, 50), (72, 85, 86, 69), (62, 61, 68), (43, 83, 82, 40), (56, 52, 55, 60), (66, 77, 63), (76, 65, 64), (91, 88, 89, 90), (57, 56, 67), (84, 71, 70, 87), (86, 85, 84, 87), (63, 77, 76, 64), (93, 92, 88, 91), (89, 92, 93, 90), (56, 46, 53, 52)])
me_track6_pmd10_mesh.polygons.foreach_set('material_index', [31, 31, 31, 31, 31, 31, 31, 31, 31, 31, 31, 31, 31, 31, 31, 31, 31, 31, 31, 31, 31, 31, 31, 31, 31, 31, 31, 31, 31, 31, 31, 31, 31, 31, 31, 31, 31, 31, 31, 31, 31, 31, 31, 31, 31, 31, 31, 31, 31, 31, 31, 31, 31, 31, 31, 31, 31, 31, 31, 31, 31, 31, 31, 31, 31, 31, 31])
_uv = me_track6_pmd10_mesh.uv_layers.new(name='UVMap')
_uv.uv.foreach_set('vector', [0.1112, 0.8978, 0.1227, 0.9332, 0.1112, 0.9686, 0.08114, 0.9904, 0.04395, 0.9904, 0.01386, 0.9686, 0.002374, 0.9332, 0.01386, 0.8978, 0.04395, 0.876, 0.08114, 0.876, 0.1227, 0.9332, 0.1112, 0.8978, 0.08114, 0.876, 0.04395, 0.876, 0.01386, 0.8978, 0.002374, 0.9332, 0.01386, 0.9686, 0.04395, 0.9904, 0.08114, 0.9904, 0.1112, 0.9686, 0.1227, 0.9332, 0.1227, 0.9332, 0.1112, 0.8978, 0.1112, 0.8978, 0.1112, 0.8978, 0.1112, 0.8978, 0.08114, 0.876, 0.08114, 0.876, 0.08114, 0.876, 0.08114, 0.876, 0.04395, 0.876, 0.04395, 0.876, 0.04395, 0.876, 0.04395, 0.876, 0.01386, 0.8978, 0.01386, 0.8978, 0.01386, 0.8978, 0.01386, 0.8978, 0.002374, 0.9332, 0.002374, 0.9332, 0.002374, 0.9332, 0.002374, 0.9332, 0.01386, 0.9686, 0.01386, 0.9686, 0.01386, 0.9686, 0.01386, 0.9686, 0.04395, 0.9904, 0.04395, 0.9904, 0.04395, 0.9904, 0.04395, 0.9904, 0.08114, 0.9904, 0.08114, 0.9904, 0.08114, 0.9904, 0.08114, 0.9904, 0.1112, 0.9686, 0.1112, 0.9686, 0.1112, 0.9686, 0.1112, 0.9686, 0.1227, 0.9332, 0.1227, 0.9332, 0.1227, 0.9332, 0.1112, 0.8978, 0.08114, 0.876, 0.04395, 0.876, 0.01386, 0.8978, 0.002374, 0.9332, 0.01386, 0.9686, 0.04395, 0.9904, 0.08114, 0.9904, 0.1112, 0.9686, 0.1112, 0.8978, 0.1227, 0.9332, 0.1112, 0.9686, 0.08114, 0.9904, 0.04395, 0.9904, 0.01386, 0.9686, 0.002374, 0.9332, 0.01386, 0.8978, 0.04395, 0.876, 0.08114, 0.876, 0.1227, 0.9332, 0.1227, 0.9332, 0.1112, 0.8978, 0.1112, 0.8978, 0.1112, 0.8978, 0.1112, 0.8978, 0.08114, 0.876, 0.08114, 0.876, 0.08114, 0.876, 0.08114, 0.876, 0.04395, 0.876, 0.04395, 0.876, 0.04395, 0.876, 0.04395, 0.876, 0.01386, 0.8978, 0.01386, 0.8978, 0.01386, 0.8978, 0.01386, 0.8978, 0.002374, 0.9332, 0.002374, 0.9332, 0.002374, 0.9332, 0.002374, 0.9332, 0.01386, 0.9686, 0.01386, 0.9686, 0.01386, 0.9686, 0.01386, 0.9686, 0.04395, 0.9904, 0.04395, 0.9904, 0.04395, 0.9904, 0.04395, 0.9904, 0.08114, 0.9904, 0.08114, 0.9904, 0.08114, 0.9904, 0.08114, 0.9904, 0.1112, 0.9686, 0.1112, 0.9686, 0.1112, 0.9686, 0.1112, 0.9686, 0.1227, 0.9332, 0.1227, 0.9332, 0.7604, 0.8586, 0.7604, 0.9106, 0.7502, 0.9319, 0.7502, 0.8902, 0.4964, 0.2226, 0.4964, 0.4651, 0.3695, 0.4988, 0.3695, 0.1889, 0.1938, 0.5203, 0.1938, 0.5203, 0.06877, 0.5477, 0.06877, 0.5477, 0.2225, 0.2085, 0.2225, 0.4792, 0.165, 0.4633, 0.165, 0.2245, 0.165, 0.2245, 0.165, 0.4633, 0.005738, 0.4546, 0.005738, 0.2331, -0.000409, 0.6627, 0.5768, 0.7945, 0.8486, 0.5764, 0.3883, 0.5015, 0.06877, 0.5477, 0.4179, 0.9867, 0.4179, 0.9867, 0.5768, 0.7945, 0.5768, 0.7945, 0.7819, 0.7699, 0.5768, 0.7945, 0.8486, 0.5764, 0.8405, 0.1607, 0.8405, 0.003811, 0.1578, 0.003811, 0.1578, 0.1607, 0.8486, 0.5764, 0.7819, 0.7699, 0.9195, 0.6812, 0.9768, 0.01304, 0.9768, 0.1594, 0.01636, 0.1594, 0.01636, 0.01304, 0.9195, 0.6812, 0.7819, 0.7699, 0.9112, 0.9936, 1.003, 0.9619, 0.7819, 0.7699, 0.9195, 0.6812, 1.003, 0.9619, 0.9112, 0.9936, 0.1578, 0.1607, 0.1578, 0.003811, 0.8405, 0.003811, 0.8405, 0.1607, -0.000409, 0.6627, 0.06877, 0.5477, 0.3883, 0.5015, 0.8486, 0.5764, 0.5768, 0.7945, 0.8486, 0.5764, 0.8486, 0.5764, 0.3883, 0.5015, 0.3883, 0.5015, 0.7826, 0.8615, 0.5728, 0.9252, 0.7826, 0.9912, 0.1463, 0.8481, 0.5768, 0.7945, 0.4179, 0.9867, 0.2104, 0.9924, 0.3695, 0.1889, 0.3695, 0.4988, 0.2225, 0.4792, 0.2225, 0.2085, 0.5728, 0.9252, 0.7826, 0.8615, 0.7826, 0.9912, 0.7502, 0.8902, 0.7502, 0.9319, 0.7401, 0.9106, 0.7401, 0.8586, 0.99, 0.000131, 0.9768, 0.01304, 0.01636, 0.01304, 0.003144, 0.000131, 0.5728, 0.9252, 0.7826, 0.8615, 0.7826, 0.8615, 0.5768, 0.7945, 0.5768, 0.7945, 0.7819, 0.7699, 0.7819, 0.7699, 0.8486, 0.5764, 0.9195, 0.6812, 0.8486, 0.5764, 0.7819, 0.7699, 0.7819, 0.7699, 0.9112, 0.9936, 0.9112, 0.9936, 0.9112, 0.9936, 0.9112, 0.9936, 1.003, 0.9619, 0.003144, 0.1804, 0.01636, 0.1594, 0.9768, 0.1594, 0.99, 0.1804, -0.000409, 0.6627, 0.5768, 0.7945, 0.1463, 0.8481, -0.000409, 0.7959, 0.9768, 0.01304, 0.99, 0.000131, 0.99, 0.1804, 0.9768, 0.1594, 0.7819, 0.7699, 0.8486, 0.5764, 0.9195, 0.6812, 0.7604, 0.8586, 0.7401, 0.8586, 0.7401, 0.9106, 0.7604, 0.9106, 0.5768, 0.7945, 0.1463, 0.8481, 0.2104, 0.9924, 0.4179, 0.9867, 0.8405, 0.1607, 0.8405, 0.003811, 0.8405, 0.003811, 0.1578, 0.003811, 0.1578, 0.1607, 0.1578, 0.003811, 0.7502, 0.9319, 0.7502, 0.8902, 0.7401, 0.8586, 0.7401, 0.9106, 0.8486, 0.5764, 0.5768, 0.7945, 0.7819, 0.7699, 0.003144, 0.000131, 0.01636, 0.01304, 0.01636, 0.1594, 0.003144, 0.1804, 0.99, 0.1804, 0.99, 0.000131, 0.003144, 0.000131, 0.003144, 0.1804, 0.8405, 0.003811, 0.8405, 0.003811, 0.1578, 0.003811, 0.1578, 0.003811, 0.7604, 0.9106, 0.7604, 0.8586, 0.7502, 0.8902, 0.7502, 0.9319, 0.7401, 0.8586, 0.7604, 0.8586, 0.7604, 0.9106, 0.7401, 0.9106, 0.5768, 0.7945, -0.000409, 0.6627, -0.000409, 0.7959, 0.1463, 0.8481])
me_track6_pmd10_mesh.materials.append(mat_level5_sandsurface)
me_track6_pmd10_mesh.materials.append(mat_level5_rock2)
me_track6_pmd10_mesh.materials.append(mat_level5_lighthbar)
me_track6_pmd10_mesh.materials.append(mat_level5_bush2)
me_track6_pmd10_mesh.materials.append(mat_level5_wallnotwhite128)
me_track6_pmd10_mesh.materials.append(mat_level5_sea64)
me_track6_pmd10_mesh.materials.append(mat_level5_wall2)
me_track6_pmd10_mesh.materials.append(mat_level5_sandrock64)
me_track6_pmd10_mesh.materials.append(mat_level5_wall)
me_track6_pmd10_mesh.materials.append(mat_level5_hotel2)
me_track6_pmd10_mesh.materials.append(mat_level5_sand2sea)
me_track6_pmd10_mesh.materials.append(mat_level5_wood)
me_track6_pmd10_mesh.materials.append(mat_level5_jetskipage2)
me_track6_pmd10_mesh.materials.append(mat_level5_hotelc)
me_track6_pmd10_mesh.materials.append(mat_level5_palmbark)
me_track6_pmd10_mesh.materials.append(mat_level5_hotel3)
me_track6_pmd10_mesh.materials.append(mat_level5_psx_hotel1x)
me_track6_pmd10_mesh.materials.append(mat_level5_psx_hotel1)
me_track6_pmd10_mesh.materials.append(mat_level5_hotel1)
me_track6_pmd10_mesh.materials.append(mat_level5_roofwall)
me_track6_pmd10_mesh.materials.append(mat_level5_roof)
me_track6_pmd10_mesh.materials.append(mat_level5_hotela)
me_track6_pmd10_mesh.materials.append(mat_level5_hotelb)
me_track6_pmd10_mesh.materials.append(mat_level5_sponser1)
me_track6_pmd10_mesh.materials.append(mat_level5_surfboards2)
me_track6_pmd10_mesh.materials.append(mat_level5_umb64)
me_track6_pmd10_mesh.materials.append(mat_level5_sponser2)
me_track6_pmd10_mesh.materials.append(mat_level5_sponser3)
me_track6_pmd10_mesh.materials.append(mat_level5_seagull64)
me_track6_pmd10_mesh.materials.append(mat_level5_speedb128)
me_track6_pmd10_mesh.materials.append(mat_level5_flagspain64)
me_track6_pmd10_mesh.materials.append(mat_level5_plane)
me_track6_pmd10_mesh.materials.append(mat_level5_heliblade64)
me_track6_pmd10_mesh.materials.append(mat_trackset00_trk_c1_straight)
me_track6_pmd10_mesh.materials.append(mat_trackset00_trk_sidewall_sand)
me_track6_pmd10_mesh.materials.append(mat_trackset00_trk_c1_inout)
me_track6_pmd10_mesh.materials.append(mat_trackset00_trk_c1_hill)
me_track6_pmd10_mesh.materials.append(mat_trackset00_trk_c1_topend)
me_track6_pmd10_mesh.materials.append(mat_trackset00_trk_64chevrons)
me_track6_pmd10_mesh.materials.append(mat_trackset00_trk_curb)
me_track6_pmd10_mesh.materials.append(mat_trackset00_trk_c1_turn)
me_track6_pmd10_mesh.materials.append(mat_trackset00_trk_s3_sandhalf)
me_track6_pmd10_mesh.materials.append(mat_trackset00_trk_s2_sandpatch)
me_track6_pmd10_mesh.materials.append(mat_trackset00_trk_pitwall)
me_track6_pmd10_mesh.materials.append(mat_trackset00_trk_pitmetal)
me_track6_pmd10_mesh.materials.append(mat_trackset00_trk_64chevback)
me_track6_pmd10_mesh.materials.append(mat_trackset00_trk_startline)
me_track6_pmd10_mesh.materials.append(mat_trackset00_trk_pitfloor)
me_track6_pmd10_mesh.materials.append(mat_trackset00_trk_tubeglass)
me_track6_pmd10_mesh.materials.append(mat_trackset00_trk_pitchevrons)
me_track6_pmd10_mesh.materials.append(mat_trackset00_trk_warninglight)
me_track6_pmd10_mesh.materials.append(mat_trackset00_trk_c2_inout)
me_track6_pmd10_mesh.materials.append(mat_trackset00_trk_c2_hill)
me_track6_pmd10_mesh.use_remesh_preserve_volume = False
me_track6_pmd10_mesh.use_remesh_preserve_attributes = False
me_track6_pmd10_mesh.use_mirror_vertex_groups = False
me_track6_pmd10_mesh.update()
me_track6_pmd11_mesh = bpy.data.meshes.new('TRACK6.PMD11.mesh')
me_track6_pmd11_mesh.from_pydata([(0.0, 0.0002441, -1.192e-06), (-0.004524, -0.07996, 12.96), (0.0, -2.638, 12.7), (-0.008869, 2.481, 12.73), (-0.01287, 4.947, 12.0), (-0.01639, 7.223, 10.82), (-0.01927, 9.221, 9.22), (-0.0214, 10.86, 7.266), (-0.02273, 12.09, 5.033), (0.0, 2.638, -12.7), (-0.004524, 5.095, -11.94), (-0.02273, 13.12, 0.07917), (-0.02317, 12.85, 2.606), (-0.0214, 12.88, -2.451), (-0.01927, 12.15, -4.886), (-0.01639, 10.95, -7.134), (-0.01287, 9.334, -9.108), (-0.008869, 7.356, -10.73), (0.02318, -12.85, -2.606), (0.02273, -12.09, -5.033), (0.004524, 0.08032, -12.96), (0.008877, -2.481, -12.73), (0.01287, -4.947, -12.0), (0.01638, -7.222, -10.82), (0.01927, -9.22, -9.22), (0.02142, -10.86, -7.266), (0.004524, -5.095, 11.94), (0.02273, -13.12, -0.07916), (0.02142, -12.88, 2.451), (0.01927, -12.15, 4.886), (0.01638, -10.95, 7.134), (0.01287, -9.334, 9.108), (0.008877, -7.356, 10.73)], [], [(2, 1, 0), (1, 3, 0), (3, 4, 0), (4, 5, 0), (5, 6, 0), (6, 7, 0), (7, 8, 0), (10, 9, 0), (12, 11, 0), (11, 13, 0), (13, 14, 0), (14, 15, 0), (15, 16, 0), (16, 17, 0), (17, 10, 0), (19, 18, 0), (9, 20, 0), (20, 21, 0), (21, 22, 0), (22, 23, 0), (23, 24, 0), (24, 25, 0), (25, 19, 0), (26, 2, 0), (18, 27, 0), (27, 28, 0), (28, 29, 0), (29, 30, 0), (30, 31, 0), (31, 32, 0), (32, 26, 0), (8, 12, 0)])
me_track6_pmd11_mesh.polygons.foreach_set('material_index', [32, 32, 32, 32, 32, 32, 32, 32, 32, 32, 32, 32, 32, 32, 32, 32, 32, 32, 32, 32, 32, 32, 32, 32, 32, 32, 32, 32, 32, 32, 32, 32])
_uv = me_track6_pmd11_mesh.uv_layers.new(name='UVMap')
_uv.uv.foreach_set('vector', [1.0, 1.0, 0.875, 1.0, 1.0, 0.0, 0.875, 1.0, 0.75, 1.0, 0.875, 0.0, 0.75, 1.0, 0.625, 1.0, 0.75, 0.0, 0.625, 1.0, 0.5, 1.0, 0.625, 0.0, 0.5, 1.0, 0.375, 1.0, 0.5, 0.0, 0.375, 1.0, 0.25, 1.0, 0.375, 0.0, 0.25, 1.0, 0.125, 1.0, 0.25, 0.0, 0.125, 1.0, 0.0, 1.0, 0.125, 0.0, 1.0, 1.0, 0.875, 1.0, 1.0, 0.0, 0.875, 1.0, 0.75, 1.0, 0.875, 0.0, 0.75, 1.0, 0.625, 1.0, 0.75, 0.0, 0.625, 1.0, 0.5, 1.0, 0.625, 0.0, 0.5, 1.0, 0.375, 1.0, 0.5, 0.0, 0.375, 1.0, 0.25, 1.0, 0.375, 0.0, 0.25, 1.0, 0.125, 1.0, 0.25, 0.0, 0.125, 1.0, 0.0, 1.0, 0.125, 0.0, 1.0, 1.0, 0.875, 1.0, 1.0, 0.0, 0.875, 1.0, 0.75, 1.0, 0.875, 0.0, 0.75, 1.0, 0.625, 1.0, 0.75, 0.0, 0.625, 1.0, 0.5, 1.0, 0.625, 0.0, 0.5, 1.0, 0.375, 1.0, 0.5, 0.0, 0.375, 1.0, 0.25, 1.0, 0.375, 0.0, 0.25, 1.0, 0.125, 1.0, 0.25, 0.0, 0.125, 1.0, 0.0, 1.0, 0.125, 0.0, 1.0, 1.0, 0.875, 1.0, 1.0, 0.0, 0.875, 1.0, 0.75, 1.0, 0.875, 0.0, 0.75, 1.0, 0.625, 1.0, 0.75, 0.0, 0.625, 1.0, 0.5, 1.0, 0.625, 0.0, 0.5, 1.0, 0.375, 1.0, 0.5, 0.0, 0.375, 1.0, 0.25, 1.0, 0.375, 0.0, 0.25, 1.0, 0.125, 1.0, 0.25, 0.0, 0.125, 1.0, 0.0, 1.0, 0.125, 0.0])
me_track6_pmd11_mesh.materials.append(mat_level5_sandsurface_001)
me_track6_pmd11_mesh.materials.append(mat_level5_rock2_001)
me_track6_pmd11_mesh.materials.append(mat_level5_lighthbar_001)
me_track6_pmd11_mesh.materials.append(mat_level5_bush2_001)
me_track6_pmd11_mesh.materials.append(mat_level5_wallnotwhite128_001)
me_track6_pmd11_mesh.materials.append(mat_level5_sea64_001)
me_track6_pmd11_mesh.materials.append(mat_level5_wall2_001)
me_track6_pmd11_mesh.materials.append(mat_level5_sandrock64_001)
me_track6_pmd11_mesh.materials.append(mat_level5_wall_001)
me_track6_pmd11_mesh.materials.append(mat_level5_hotel2_001)
me_track6_pmd11_mesh.materials.append(mat_level5_sand2sea_001)
me_track6_pmd11_mesh.materials.append(mat_level5_wood_001)
me_track6_pmd11_mesh.materials.append(mat_level5_jetskipage2_001)
me_track6_pmd11_mesh.materials.append(mat_level5_hotelc_001)
me_track6_pmd11_mesh.materials.append(mat_level5_palmbark_001)
me_track6_pmd11_mesh.materials.append(mat_level5_hotel3_001)
me_track6_pmd11_mesh.materials.append(mat_level5_psx_hotel1x_001)
me_track6_pmd11_mesh.materials.append(mat_level5_psx_hotel1_001)
me_track6_pmd11_mesh.materials.append(mat_level5_hotel1_001)
me_track6_pmd11_mesh.materials.append(mat_level5_roofwall_001)
me_track6_pmd11_mesh.materials.append(mat_level5_roof_001)
me_track6_pmd11_mesh.materials.append(mat_level5_hotela_001)
me_track6_pmd11_mesh.materials.append(mat_level5_hotelb_001)
me_track6_pmd11_mesh.materials.append(mat_level5_sponser1_001)
me_track6_pmd11_mesh.materials.append(mat_level5_surfboards2_001)
me_track6_pmd11_mesh.materials.append(mat_level5_umb64_001)
me_track6_pmd11_mesh.materials.append(mat_level5_sponser2_001)
me_track6_pmd11_mesh.materials.append(mat_level5_sponser3_001)
me_track6_pmd11_mesh.materials.append(mat_level5_seagull64_001)
me_track6_pmd11_mesh.materials.append(mat_level5_speedb128_001)
me_track6_pmd11_mesh.materials.append(mat_level5_flagspain64_001)
me_track6_pmd11_mesh.materials.append(mat_level5_plane_001)
me_track6_pmd11_mesh.materials.append(mat_level5_heliblade64_001)
me_track6_pmd11_mesh.materials.append(mat_trackset00_trk_c1_straight_001)
me_track6_pmd11_mesh.materials.append(mat_trackset00_trk_sidewall_sand_001)
me_track6_pmd11_mesh.materials.append(mat_trackset00_trk_c1_inout_001)
me_track6_pmd11_mesh.materials.append(mat_trackset00_trk_c1_hill_001)
me_track6_pmd11_mesh.materials.append(mat_trackset00_trk_c1_topend_001)
me_track6_pmd11_mesh.materials.append(mat_trackset00_trk_64chevrons_001)
me_track6_pmd11_mesh.materials.append(mat_trackset00_trk_curb_001)
me_track6_pmd11_mesh.materials.append(mat_trackset00_trk_c1_turn_001)
me_track6_pmd11_mesh.materials.append(mat_trackset00_trk_s3_sandhalf_001)
me_track6_pmd11_mesh.materials.append(mat_trackset00_trk_s2_sandpatch_001)
me_track6_pmd11_mesh.materials.append(mat_trackset00_trk_pitwall_001)
me_track6_pmd11_mesh.materials.append(mat_trackset00_trk_pitmetal_001)
me_track6_pmd11_mesh.materials.append(mat_trackset00_trk_64chevback_001)
me_track6_pmd11_mesh.materials.append(mat_trackset00_trk_startline_001)
me_track6_pmd11_mesh.materials.append(mat_trackset00_trk_pitfloor_001)
me_track6_pmd11_mesh.materials.append(mat_trackset00_trk_tubeglass_001)
me_track6_pmd11_mesh.materials.append(mat_trackset00_trk_pitchevrons_001)
me_track6_pmd11_mesh.materials.append(mat_trackset00_trk_warninglight_001)
me_track6_pmd11_mesh.materials.append(mat_trackset00_trk_c2_inout_001)
me_track6_pmd11_mesh.materials.append(mat_trackset00_trk_c2_hill_001)
me_track6_pmd11_mesh.use_remesh_preserve_volume = False
me_track6_pmd11_mesh.use_remesh_preserve_attributes = False
me_track6_pmd11_mesh.use_mirror_vertex_groups = False
me_track6_pmd11_mesh.update()

# ---- objects
ob_main = bpy.data.objects.new('main', me_track6_pmd10_mesh)
ob_blade = bpy.data.objects.new('blade', me_track6_pmd11_mesh)

# ---- transforms, parenting, visibility, modifiers, constraints
ob_main.location = (0.0, 0.0, 0.0)
ob_main.lineart.crease_threshold = 0.0
ob_blade.parent = ob_main
ob_blade.location = (37.42, -0.01285, 16.6)
ob_blade.rotation_euler = (0.0, -0.0, 0.07718)
ob_blade.lineart.crease_threshold = 0.0

# ---- collection membership
col_collection.objects.link(ob_main)
col_collection.objects.link(ob_blade)

# ---- scene / render settings (as saved in the file)
scene.frame_start = 1; scene.frame_end = 250; scene.frame_set(1)
scene.render.engine = 'BLENDER_EEVEE_NEXT'
scene.cycles.sampling_pattern = 'TABULATED_SOBOL'
scene.cycles.use_light_tree = False
scene.view_settings.view_transform = 'Filmic'
bpy.context.view_layer.update()

# ---- added for rendering (the .blend has no active camera and no usable light): camera, sun
cam_auto = bpy.data.cameras.new('AutoCamera')
cam_auto.lens = 50.0
cam_auto.sensor_width = 36.0
cam_auto.clip_end = 2173.65
ob_auto_camera = bpy.data.objects.new('AutoCamera', cam_auto)
scene.collection.objects.link(ob_auto_camera)
ob_auto_camera.location = (120.875, -148.579, 114.078)
ob_auto_camera.rotation_euler = (1.09748, -7.21219e-08, 0.694738)
scene.camera = ob_auto_camera
light_auto_sun = bpy.data.lights.new('AutoSun', 'SUN')
light_auto_sun.energy = 3.0
light_auto_sun.angle = 0.0523599
ob_auto_sun = bpy.data.objects.new('AutoSun', light_auto_sun)
scene.collection.objects.link(ob_auto_sun)
ob_auto_sun.rotation_euler = (0.872665, 0.174533, 0.523599)
bpy.context.view_layer.update()
